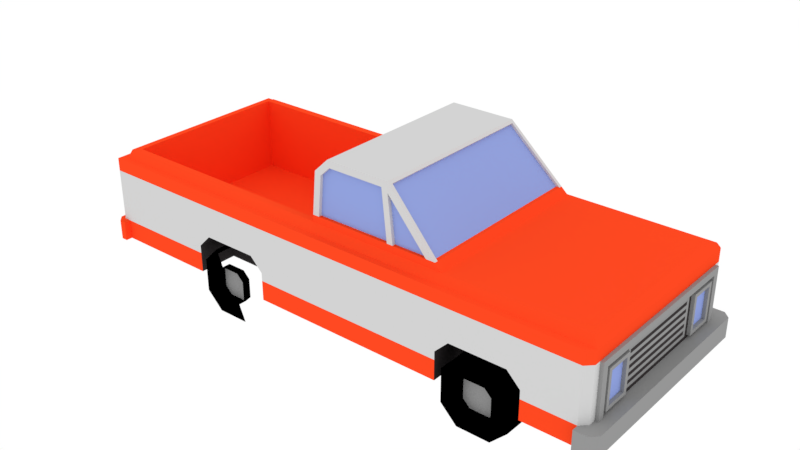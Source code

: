 # Source: VEHICLE1.blend  (saved by Blender 2.79.0; exported with 4.5.12 LTS)
import bpy
from mathutils import Matrix  # noqa: F401  (used for matrix-valued properties, if any)

bpy.ops.wm.read_factory_settings(use_empty=True)
scene = bpy.context.scene
scene.name = 'Scene'

# ---- collections
col_collection_1 = bpy.data.collections.new('Collection 1'); scene.collection.children.link(col_collection_1)

# ---- materials (node trees are filled in below, after node groups)
mat_silver = bpy.data.materials.new('SILVER')
mat_silver.alpha_threshold = 0.0
mat_silver.roughness = 0.5
mat_dark_navy = bpy.data.materials.new('DARK_NAVY')
mat_dark_navy.alpha_threshold = 0.0
mat_dark_navy.roughness = 0.5
mat_red = bpy.data.materials.new('RED')
mat_red.alpha_threshold = 0.0
mat_red.roughness = 0.5
mat_white_paint = bpy.data.materials.new('WHITE_PAINT')
mat_white_paint.alpha_threshold = 0.0
mat_white_paint.roughness = 0.5
mat_white_paint.line_color = (0.0, 0.0, 0.0, 1.0)
mat_dark_grey = bpy.data.materials.new('DARK_GREY')
mat_dark_grey.alpha_threshold = 0.0
mat_dark_grey.roughness = 0.5
mat_dark_grey.line_color = (0.0, 0.0, 0.0, 1.0)
mat_black_001 = bpy.data.materials.new('BLACK.001')
mat_black_001.alpha_threshold = 0.0
mat_black_001.roughness = 0.5
mat_black_001.line_color = (0.0, 0.0, 0.0, 1.0)

# ---- material node trees
mat_silver.use_nodes = True; mat_silver.node_tree.nodes.clear()
_N = mat_silver.node_tree.nodes; _L = mat_silver.node_tree.links
n0 = _N.new('ShaderNodeOutputMaterial'); n0.name = 'Material Output'; n0.location = (300, 300)
n1 = _N.new('ShaderNodeBsdfDiffuse'); n1.name = 'Diffuse BSDF'; n1.location = (10, 300)
n1.inputs[0].default_value = (0.3032, 0.3032, 0.3032, 1.0)
_L.new(n1.outputs[0], n0.inputs[0])
n0.is_active_output = True
mat_dark_navy.use_nodes = True; mat_dark_navy.node_tree.nodes.clear()
_N = mat_dark_navy.node_tree.nodes; _L = mat_dark_navy.node_tree.links
n0 = _N.new('ShaderNodeOutputMaterial'); n0.name = 'Material Output'; n0.location = (300, 300)
n1 = _N.new('ShaderNodeBsdfDiffuse'); n1.name = 'Diffuse BSDF'; n1.location = (10, 300)
n1.inputs[0].default_value = (0.2878, 0.3695, 0.7484, 1.0)
_L.new(n1.outputs[0], n0.inputs[0])
n0.is_active_output = True
mat_red.use_nodes = True; mat_red.node_tree.nodes.clear()
_N = mat_red.node_tree.nodes; _L = mat_red.node_tree.links
n0 = _N.new('ShaderNodeOutputMaterial'); n0.name = 'Material Output'; n0.location = (300, 300)
n1 = _N.new('ShaderNodeBsdfDiffuse'); n1.name = 'Diffuse BSDF'; n1.location = (10, 300)
n1.inputs[0].default_value = (1.0, 0.06625, 0.01568, 1.0)
_L.new(n1.outputs[0], n0.inputs[0])
n0.is_active_output = True
mat_white_paint.use_nodes = True; mat_white_paint.node_tree.nodes.clear()
_N = mat_white_paint.node_tree.nodes; _L = mat_white_paint.node_tree.links
n0 = _N.new('ShaderNodeOutputMaterial'); n0.name = 'Material Output'; n0.location = (300, 300)
n1 = _N.new('ShaderNodeBsdfDiffuse'); n1.name = 'Diffuse BSDF'; n1.location = (10, 300)
n1.inputs[0].default_value = (0.65, 0.65, 0.65, 1.0)
_L.new(n1.outputs[0], n0.inputs[0])
n0.is_active_output = True
mat_dark_grey.use_nodes = True; mat_dark_grey.node_tree.nodes.clear()
_N = mat_dark_grey.node_tree.nodes; _L = mat_dark_grey.node_tree.links
n0 = _N.new('ShaderNodeOutputMaterial'); n0.name = 'Material Output'; n0.location = (300, 300)
n1 = _N.new('ShaderNodeBsdfDiffuse'); n1.name = 'Diffuse BSDF'; n1.location = (10, 300)
n1.inputs[0].default_value = (0.04445, 0.03881, 0.03984, 1.0)
_L.new(n1.outputs[0], n0.inputs[0])
n0.is_active_output = True
mat_black_001.use_nodes = True; mat_black_001.node_tree.nodes.clear()
_N = mat_black_001.node_tree.nodes; _L = mat_black_001.node_tree.links
n0 = _N.new('ShaderNodeOutputMaterial'); n0.name = 'Material Output'; n0.location = (300, 300)
n1 = _N.new('ShaderNodeBsdfDiffuse'); n1.name = 'Diffuse BSDF'; n1.location = (10, 300)
n1.inputs[0].default_value = (0.0, 0.0, 0.0, 1.0)
_L.new(n1.outputs[0], n0.inputs[0])
n0.is_active_output = True

# ---- world
world_world = bpy.data.worlds.new('World'); scene.world = world_world
world_world.use_nodes = True; world_world.node_tree.nodes.clear()
_N = world_world.node_tree.nodes; _L = world_world.node_tree.links
n0 = _N.new('ShaderNodeOutputWorld'); n0.name = 'World Output'; n0.location = (300, 300)
n1 = _N.new('ShaderNodeBackground'); n1.name = 'Background'; n1.location = (10, 300)
n1.inputs[0].default_value = (1.0, 1.0, 1.0, 1.0)
_L.new(n1.outputs[0], n0.inputs[0])
n0.is_active_output = True
world_world.color = (0.05088, 0.05088, 0.05088)
world_world.use_sun_shadow = False
world_world.sun_shadow_jitter_overblur = 0.0
world_world.cycles.sampling_method = 'MANUAL'

# ---- meshes
me_cube_004 = bpy.data.meshes.new('Cube.004')
me_cube_004.from_pydata([(-1.6, -3.9, 0.5), (-1.4, -4.0, 1.6), (-1.4, -4.05, 1.6), (-1.3, -4.05, 1.5), (-1.4, -4.05, 0.8), (-1.5, -4.0, 0.8), (-1.4, -4.0, 0.8), (-1.3, -4.05, 0.8), (-1.6, -3.9, 0.8), (-1.7, -4.1, 0.5), (-1.7, -4.1, 0.8), (-1.6, -4.2, 0.5), (-1.6, -4.2, 0.8), (-1.7, -3.9, 0.8), (-1.7, -3.9, 0.5), (-1.5, -2.354, 0.25), (-1.5, -2.25, 0.3536), (-1.5, -2.75, 0.3536), (-1.5, -2.646, 0.25), (-1.5, -2.646, 0.75), (-1.5, -2.75, 0.6464), (-1.5, -2.25, 0.6464), (-1.5, -2.354, 0.75), (-1.5, 1.896, 0.25), (-1.5, 2.0, 0.3536), (-1.5, 1.5, 0.3536), (-1.5, 1.604, 0.25), (-1.5, 1.604, 0.75), (-1.5, 1.5, 0.6464), (-1.5, 2.0, 0.6464), (-1.5, 1.896, 0.75), (-0.8562, -4.0, 0.9077), (-1.3, -4.0, 1.5), (-1.3, -4.0, 0.8), (-1.25, -4.0, 0.8538), (-1.25, -4.0, 1.446), (-0.8, -4.0, 0.8538), (-0.8, -4.0, 1.446), (-0.6933, -4.0, 1.123), (-0.6933, -4.0, 1.177), (-0.7467, -4.0, 0.8538), (-0.6933, -4.0, 1.231), (-0.6933, -4.0, 0.9077), (-0.6933, -4.0, 1.285), (-0.6933, -4.0, 0.9615), (-0.6933, -4.0, 1.338), (-0.6933, -4.0, 1.015), (-0.6933, -4.0, 1.392), (-0.6933, -4.0, 1.069), (-0.7467, -4.0, 1.446), (-1.194, -4.0, 0.9077), (-0.8562, -4.0, 1.392), (-1.194, -4.0, 1.392), (-0.8562, -4.05, 0.9077), (-0.8, -4.05, 0.8538), (-1.194, -4.05, 0.9077), (-0.8, -4.05, 1.446), (-1.194, -4.05, 1.392), (-0.8562, -4.05, 1.392), (-1.25, -4.05, 0.8538), (-1.25, -4.05, 1.446), (1.6, -3.9, 0.5), (1.4, -4.0, 1.6), (1.4, -4.05, 1.6), (1.3, -4.05, 1.5), (1.4, -4.05, 0.8), (1.5, -4.0, 0.8), (1.4, -4.0, 0.8), (1.3, -4.05, 0.8), (1.6, -3.9, 0.8), (1.7, -4.1, 0.5), (1.7, -4.1, 0.8), (1.6, -4.2, 0.5), (1.6, -4.2, 0.8), (1.7, -3.9, 0.8), (1.7, -3.9, 0.5), (1.5, -2.354, 0.25), (1.5, -2.25, 0.3536), (1.5, -2.75, 0.3536), (1.5, -2.646, 0.25), (1.5, -2.646, 0.75), (1.5, -2.75, 0.6464), (1.5, -2.25, 0.6464), (1.5, -2.354, 0.75), (1.5, 1.896, 0.25), (1.5, 2.0, 0.3536), (1.5, 1.5, 0.3536), (1.5, 1.604, 0.25), (1.5, 1.604, 0.75), (1.5, 1.5, 0.6464), (1.5, 2.0, 0.6464), (1.5, 1.896, 0.75), (0.8562, -4.0, 0.9077), (1.3, -4.0, 1.5), (1.3, -4.0, 0.8), (1.25, -4.0, 0.8538), (1.25, -4.0, 1.446), (0.8, -4.0, 0.8538), (0.8, -4.0, 1.446), (0.6933, -4.0, 1.123), (0.6933, -4.0, 1.177), (0.7467, -4.0, 0.8538), (0.6933, -4.0, 1.231), (0.6933, -4.0, 0.9077), (0.6933, -4.0, 1.285), (0.6933, -4.0, 0.9615), (0.6933, -4.0, 1.338), (0.6933, -4.0, 1.015), (0.6933, -4.0, 1.392), (0.6933, -4.0, 1.069), (0.7467, -4.0, 1.446), (1.194, -4.0, 0.9077), (0.8562, -4.0, 1.392), (1.194, -4.0, 1.392), (0.8562, -4.05, 0.9077), (0.8, -4.05, 0.8538), (1.194, -4.05, 0.9077), (0.8, -4.05, 1.446), (1.194, -4.05, 1.392), (0.8562, -4.05, 1.392), (1.25, -4.05, 0.8538), (1.25, -4.05, 1.446), (-1.34, -1.038, 2.0), (-1.266, -0.9071, 2.736), (-1.275, -0.9059, 2.653), (-1.34, 0.2, 2.0), (-1.284, 0.2, 2.559), (-1.27, 0.05843, 2.7), (-1.34, -0.946, 2.0), (-1.27, -0.8045, 2.7), (-1.34, -1.559, 2.0), (-1.29, 0.2, 2.0), (-1.24, 0.2, 2.5), (-1.34, -1.644, 2.0), (-0.8562, -4.0, 0.9077), (-1.194, -4.0, 0.9077), (-0.8562, -4.0, 1.392), (-1.194, -4.0, 1.392), (1.34, -1.038, 2.0), (1.266, -0.9071, 2.736), (1.275, -0.9059, 2.653), (1.34, 0.2, 2.0), (1.284, 0.2, 2.559), (1.27, 0.05843, 2.7), (1.34, -0.946, 2.0), (1.27, -0.8045, 2.7), (1.34, -1.559, 2.0), (1.29, 0.2, 2.0), (1.24, 0.2, 2.5), (1.34, -1.644, 2.0), (0.8562, -4.0, 0.9077), (1.194, -4.0, 0.9077), (0.8562, -4.0, 1.392), (1.194, -4.0, 1.392), (-1.39, 0.2, 2.0), (-1.4, -3.9, 1.9), (-1.3, 3.9, 1.9), (-1.5, -4.0, 1.8), (-1.5, 4.0, 1.8), (-1.6, -1.875, 0.5), (-1.6, -3.9, 0.5), (-1.6, 4.0, 0.5), (-1.6, -3.9, 1.8), (-1.6, 4.1, 1.8), (-1.6, 4.1, 0.8), (-1.6, 4.0, 0.8), (-1.6, -1.875, 0.8), (-1.6, -3.9, 0.8), (-1.34, -1.038, 2.0), (-1.6, 4.2, 0.8), (-1.4, -1.8, 1.9), (-1.29, 0.3, 2.0), (-1.39, -1.559, 2.0), (-1.34, 0.2, 2.0), (-1.39, -0.946, 2.0), (-1.39, -1.038, 2.0), (-1.34, -0.946, 2.0), (-1.34, -1.559, 2.0), (-1.6, -3.125, 0.8), (-1.6, -3.125, 0.5), (-1.7, 4.0, 0.8), (-1.7, 4.0, 0.5), (-1.6, 2.375, 0.5), (-1.6, 1.125, 0.5), (-1.6, 2.375, 0.8), (-1.6, 1.125, 0.8), (-1.6, 4.1, 1.6), (-1.5, -4.0, 1.6), (-1.6, -3.9, 1.6), (-1.7, 4.1, 0.5), (-1.6, 4.2, 0.5), (-1.7, 4.1, 0.8), (-1.3, 0.4, 1.9), (-1.29, 0.2, 2.0), (-1.4, 0.3, 1.9), (-1.4, 4.0, 1.9), (-1.3, 0.4, 0.75), (-1.3, 3.9, 0.75), (-1.3, 1.0, 0.75), (-1.3, 2.5, 0.75), (-1.3, 1.0, 1.0), (-1.3, 1.25, 1.25), (-1.3, 2.25, 1.25), (-1.3, 2.5, 1.0), (-0.875, 1.0, 0.75), (-0.875, 2.5, 0.75), (-0.875, 1.0, 1.0), (-0.875, 1.25, 1.25), (-0.875, 2.25, 1.25), (-0.875, 2.5, 1.0), (-1.39, 0.3, 2.0), (-1.34, -1.644, 2.0), (-1.34, -1.7, 2.0), (-1.39, -1.7, 2.0), (1.39, 0.2, 2.0), (1.4, -3.9, 1.9), (1.3, 3.9, 1.9), (0.0, 4.0, 1.9), (1.5, -4.0, 1.8), (1.5, 4.0, 1.8), (1.6, -1.875, 0.5), (1.6, -3.9, 0.5), (1.6, 4.0, 0.5), (1.6, -3.9, 1.8), (1.6, 4.1, 1.8), (1.6, 4.1, 0.8), (1.6, 4.0, 0.8), (1.6, -1.875, 0.8), (1.6, -3.9, 0.8), (1.34, -1.038, 2.0), (1.6, 4.2, 0.8), (1.4, -1.8, 1.9), (1.29, 0.3, 2.0), (1.39, -1.559, 2.0), (1.34, 0.2, 2.0), (1.39, -0.946, 2.0), (1.39, -1.038, 2.0), (1.34, -0.946, 2.0), (1.34, -1.559, 2.0), (1.6, -3.125, 0.8), (1.6, -3.125, 0.5), (1.7, 4.0, 0.8), (1.7, 4.0, 0.5), (1.6, 2.375, 0.5), (1.6, 1.125, 0.5), (1.6, 2.375, 0.8), (1.6, 1.125, 0.8), (1.6, 4.1, 1.6), (1.5, -4.0, 1.6), (1.6, -3.9, 1.6), (1.7, 4.1, 0.5), (1.6, 4.2, 0.5), (1.7, 4.1, 0.8), (1.3, 0.4, 1.9), (1.29, 0.2, 2.0), (1.4, 0.3, 1.9), (1.4, 4.0, 1.9), (0.0, 3.9, 1.9), (1.3, 0.4, 0.75), (1.3, 3.9, 0.75), (1.3, 1.0, 0.75), (1.3, 2.5, 0.75), (1.3, 1.0, 1.0), (1.3, 1.25, 1.25), (1.3, 2.25, 1.25), (1.3, 2.5, 1.0), (0.875, 1.0, 0.75), (0.875, 2.5, 0.75), (0.875, 1.0, 1.0), (0.875, 1.25, 1.25), (0.875, 2.25, 1.25), (0.875, 2.5, 1.0), (1.39, 0.3, 2.0), (1.34, -1.644, 2.0), (1.34, -1.7, 2.0), (1.39, -1.7, 2.0), (-1.264, -0.9354, 2.765), (-1.39, 0.2, 2.0), (-1.4, -4.0, 1.6), (-1.6, 4.1, 0.8), (-1.5, -4.0, 0.8), (-1.6, -1.875, 0.8), (-1.4, -4.0, 0.8), (-1.6, -3.9, 0.8), (-1.334, 0.2, 2.559), (-1.32, 0.05843, 2.7), (-1.34, -1.038, 2.0), (-1.266, -0.9071, 2.736), (-1.31, -0.9, 2.8), (-1.29, 0.3, 2.0), (-1.31, 0.1, 2.8), (-1.24, 0.3, 2.5), (-1.39, -1.559, 2.0), (-1.275, -0.9059, 2.653), (-1.34, 0.2, 2.0), (-1.284, 0.2, 2.559), (-1.325, -0.9059, 2.653), (-1.32, -0.8045, 2.7), (-1.39, -0.946, 2.0), (-1.39, -1.038, 2.0), (-1.27, 0.05843, 2.7), (-1.34, -0.946, 2.0), (-1.27, -0.8045, 2.7), (-1.34, -1.559, 2.0), (-1.6, -3.125, 0.8), (-1.6, 2.375, 0.8), (-1.6, 1.125, 0.8), (-1.6, 4.1, 1.6), (-1.5, -4.0, 1.6), (-1.6, -3.9, 1.6), (-1.6, 1.325, 1.122), (-1.6, 1.125, 0.922), (-1.6, 2.375, 0.922), (-1.6, 2.175, 1.122), (-1.6, -1.875, 0.9249), (-1.6, -2.075, 1.125), (-1.6, -2.925, 1.125), (-1.6, -3.125, 0.925), (-1.33, 0.3, 2.6), (-1.29, 0.2, 2.0), (-1.24, 0.2, 2.5), (-1.39, 0.3, 2.0), (-1.34, -1.644, 2.0), (-1.34, -1.7, 2.0), (-1.39, -1.7, 2.0), (1.264, -0.9354, 2.765), (1.39, 0.2, 2.0), (1.4, -4.0, 1.6), (1.6, 4.1, 0.8), (1.5, -4.0, 0.8), (1.6, -1.875, 0.8), (1.4, -4.0, 0.8), (1.6, -3.9, 0.8), (1.334, 0.2, 2.559), (1.32, 0.05843, 2.7), (1.34, -1.038, 2.0), (1.266, -0.9071, 2.736), (1.31, -0.9, 2.8), (1.29, 0.3, 2.0), (1.31, 0.1, 2.8), (1.24, 0.3, 2.5), (1.39, -1.559, 2.0), (1.275, -0.9059, 2.653), (1.34, 0.2, 2.0), (1.284, 0.2, 2.559), (1.325, -0.9059, 2.653), (1.32, -0.8045, 2.7), (1.39, -0.946, 2.0), (1.39, -1.038, 2.0), (1.27, 0.05843, 2.7), (1.34, -0.946, 2.0), (1.27, -0.8045, 2.7), (1.34, -1.559, 2.0), (1.6, -3.125, 0.8), (1.6, 2.375, 0.8), (1.6, 1.125, 0.8), (1.6, 4.1, 1.6), (1.5, -4.0, 1.6), (1.6, -3.9, 1.6), (1.6, 1.325, 1.122), (1.6, 1.125, 0.922), (1.6, 2.375, 0.922), (1.6, 2.175, 1.122), (1.6, -1.875, 0.9249), (1.6, -2.075, 1.125), (1.6, -2.925, 1.125), (1.6, -3.125, 0.925), (1.33, 0.3, 2.6), (1.29, 0.2, 2.0), (1.24, 0.2, 2.5), (1.39, 0.3, 2.0), (1.34, -1.644, 2.0), (1.34, -1.7, 2.0), (1.39, -1.7, 2.0), (-1.0, -1.875, 0.5), (-1.6, -1.875, 0.5), (-1.6, -3.9, 0.5), (-1.6, 4.0, 0.5), (-1.7, -4.1, 0.5), (-1.6, -4.2, 0.5), (-1.0, -3.125, 0.5), (-1.7, -3.9, 0.5), (-1.6, -3.125, 0.5), (-1.7, 4.0, 0.5), (-1.6, 2.375, 0.5), (-1.6, 1.125, 0.5), (-1.0, 2.375, 0.5), (-1.0, 1.125, 0.5), (-1.7, 4.1, 0.5), (-1.6, 4.2, 0.5), (-1.6, 1.325, 1.122), (-1.6, 1.125, 0.922), (-1.6, 2.375, 0.922), (-1.6, 2.175, 1.122), (-1.0, 1.125, 0.922), (-1.0, 1.325, 1.122), (-1.0, 2.175, 1.122), (-1.0, 2.375, 0.922), (-1.6, -1.875, 0.9249), (-1.6, -2.075, 1.125), (-1.6, -2.925, 1.125), (-1.6, -3.125, 0.925), (-1.0, -2.075, 1.125), (-1.0, -1.875, 0.9249), (-1.0, -3.125, 0.925), (-1.0, -2.925, 1.125), (-1.3, -4.0, 1.5), (-1.3, -4.0, 0.8), (-1.25, -4.0, 0.8538), (-1.25, -4.0, 1.446), (-0.8, -4.0, 0.8538), (-0.8, -4.0, 1.392), (-0.8, -4.0, 1.446), (-0.6933, -4.0, 1.123), (-0.6933, -4.0, 1.177), (-0.7467, -4.0, 0.8538), (-0.6933, -4.0, 1.231), (-0.6933, -4.0, 0.9077), (-0.6933, -4.0, 1.285), (-0.6933, -4.0, 0.9615), (-0.6933, -4.0, 1.338), (-0.6933, -4.0, 1.015), (-0.6933, -4.0, 1.392), (-0.7467, -4.0, 1.392), (-0.6933, -4.0, 1.069), (-0.7467, -4.0, 1.446), (1.0, -1.875, 0.5), (1.6, -1.875, 0.5), (1.6, -3.9, 0.5), (1.6, 4.0, 0.5), (1.7, -4.1, 0.5), (1.6, -4.2, 0.5), (1.0, -3.125, 0.5), (1.7, -3.9, 0.5), (1.6, -3.125, 0.5), (1.7, 4.0, 0.5), (1.6, 2.375, 0.5), (1.6, 1.125, 0.5), (1.0, 2.375, 0.5), (1.0, 1.125, 0.5), (1.7, 4.1, 0.5), (1.6, 4.2, 0.5), (1.6, 1.325, 1.122), (1.6, 1.125, 0.922), (1.6, 2.375, 0.922), (1.6, 2.175, 1.122), (1.0, 1.125, 0.922), (1.0, 1.325, 1.122), (1.0, 2.175, 1.122), (1.0, 2.375, 0.922), (1.6, -1.875, 0.9249), (1.6, -2.075, 1.125), (1.6, -2.925, 1.125), (1.6, -3.125, 0.925), (1.0, -2.075, 1.125), (1.0, -1.875, 0.9249), (1.0, -3.125, 0.925), (1.0, -2.925, 1.125), (1.3, -4.0, 1.5), (1.3, -4.0, 0.8), (1.25, -4.0, 0.8538), (1.25, -4.0, 1.446), (0.8, -4.0, 1.177), (0.8, -4.0, 0.8538), (0.8, -4.0, 1.338), (0.8, -4.0, 1.446), (0.7467, -4.0, 0.8), (0.6933, -4.0, 0.8), (0.6933, -4.0, 1.123), (0.6933, -4.0, 1.177), (0.7467, -4.0, 1.177), (0.6933, -4.0, 0.8538), (0.7467, -4.0, 0.8538), (0.6933, -4.0, 1.231), (0.6933, -4.0, 0.9077), (0.6933, -4.0, 1.285), (0.6933, -4.0, 0.9615), (0.6933, -4.0, 1.338), (0.7467, -4.0, 1.338), (0.6933, -4.0, 1.015), (0.6933, -4.0, 1.392), (0.6933, -4.0, 1.069), (0.7467, -4.0, 1.446), (-1.625, -2.75, 0.6464), (-1.625, -2.646, 0.75), (-1.625, -2.646, 0.25), (-1.625, -2.75, 0.3536), (-1.625, -2.354, 0.75), (-1.625, -2.25, 0.6464), (-1.625, -2.25, 0.3536), (-1.625, -2.354, 0.25), (-1.125, -2.75, 1.0), (-1.125, -3.0, 0.75), (-1.125, -3.0, 0.25), (-1.125, -2.75, 1.49e-07), (-1.125, -2.0, 0.75), (-1.125, -2.25, 1.0), (-1.125, -2.25, 1.49e-07), (-1.125, -2.0, 0.25), (-1.625, -2.25, 1.49e-07), (-1.625, -2.0, 0.25), (-1.625, -3.0, 0.25), (-1.625, -2.75, 1.49e-07), (-1.625, -2.75, 1.0), (-1.625, -3.0, 0.75), (-1.625, -2.0, 0.75), (-1.625, -2.25, 1.0), (-1.625, 1.5, 0.6464), (-1.625, 1.604, 0.75), (-1.625, 1.604, 0.25), (-1.625, 1.5, 0.3536), (-1.625, 1.896, 0.75), (-1.625, 2.0, 0.6464), (-1.625, 2.0, 0.3536), (-1.625, 1.896, 0.25), (-1.125, 2.25, 0.75), (-1.125, 2.0, 1.0), (-1.625, 2.0, 1.49e-07), (-1.625, 2.25, 0.25), (-1.625, 1.5, 1.49e-07), (-1.625, 2.25, 0.75), (-1.625, 2.0, 1.0), (-1.5, -2.354, 0.25), (-1.5, -2.25, 0.3536), (-1.5, -2.75, 0.3536), (-1.5, -2.646, 0.25), (-1.5, -2.646, 0.75), (-1.5, -2.75, 0.6464), (-1.5, -2.25, 0.6464), (-1.5, -2.354, 0.75), (-1.5, 1.896, 0.25), (-1.5, 2.0, 0.3536), (-1.5, 1.5, 0.3536), (-1.5, 1.604, 0.25), (-1.5, 1.604, 0.75), (-1.5, 1.5, 0.6464), (-1.5, 2.0, 0.6464), (-1.5, 1.896, 0.75), (1.625, -2.75, 0.6464), (1.625, -2.646, 0.75), (1.625, -2.646, 0.25), (1.625, -2.75, 0.3536), (1.625, -2.354, 0.75), (1.625, -2.25, 0.6464), (1.625, -2.25, 0.3536), (1.625, -2.354, 0.25), (1.125, -2.75, 1.0), (1.125, -3.0, 0.75), (1.125, -3.0, 0.25), (1.125, -2.75, 1.49e-07), (1.125, -2.0, 0.75), (1.125, -2.25, 1.0), (1.125, -2.25, 1.49e-07), (1.125, -2.0, 0.25), (1.625, -2.25, 1.49e-07), (1.625, -2.0, 0.25), (1.625, -3.0, 0.25), (1.625, -2.75, 1.49e-07), (1.625, -2.75, 1.0), (1.625, -3.0, 0.75), (1.625, -2.0, 0.75), (1.625, -2.25, 1.0), (1.625, 1.5, 0.6464), (1.625, 1.604, 0.75), (1.625, 1.604, 0.25), (1.625, 1.5, 0.3536), (1.625, 1.896, 0.75), (1.625, 2.0, 0.6464), (1.625, 2.0, 0.3536), (1.625, 1.896, 0.25), (1.125, 1.5, 1.0), (1.125, 1.25, 0.75), (1.125, 1.25, 0.25), (1.125, 1.5, 1.49e-07), (1.125, 2.25, 0.75), (1.125, 2.0, 1.0), (1.125, 2.0, 1.49e-07), (1.125, 2.25, 0.25), (1.625, 2.0, 1.49e-07), (1.625, 2.25, 0.25), (1.625, 1.25, 0.25), (1.625, 1.5, 1.49e-07), (1.625, 1.5, 1.0), (1.625, 1.25, 0.75), (1.625, 2.25, 0.75), (1.625, 2.0, 1.0), (1.5, -2.354, 0.25), (1.5, -2.25, 0.3536), (1.5, -2.75, 0.3536), (1.5, -2.646, 0.25), (1.5, -2.646, 0.75), (1.5, -2.75, 0.6464), (1.5, -2.25, 0.6464), (1.5, -2.354, 0.75), (1.5, 1.896, 0.25), (1.5, 2.0, 0.3536), (1.5, 1.5, 0.3536), (1.5, 1.604, 0.25), (1.5, 1.604, 0.75), (1.5, 1.5, 0.6464), (1.5, 2.0, 0.6464), (1.5, 1.896, 0.75), (0.65, 3.9, 0.8), (0.7996, 3.9, 0.8)], [], [(4, 2, 1, 6), (10, 9, 11, 12), (8, 0, 14, 13), (9, 10, 13, 14), (18, 17, 20, 19, 22, 21, 16, 15), (26, 25, 28, 27, 30, 29, 24, 23), (72, 73, 12, 11), (68, 65, 63, 2, 4, 7, 3, 64), (31, 53, 58, 51), (52, 51, 58, 57), (31, 50, 55, 53), (52, 57, 55, 50), (107, 46, 44, 105), (100, 102, 41, 39), (120, 95, 96, 121), (109, 99, 38, 48), (93, 64, 3, 32), (35, 60, 56, 37), (54, 56, 58, 53), (60, 59, 54, 53, 55, 57, 58, 56), (34, 36, 54, 59), (115, 117, 98, 97), (93, 94, 68, 64), (62, 1, 2, 63), (65, 67, 62, 63), (71, 73, 72, 70), (69, 74, 75, 61), (70, 75, 74, 71), (79, 76, 77, 82, 83, 80, 81, 78), (87, 84, 85, 90, 91, 88, 89, 86), (116, 111, 92, 114), (118, 119, 112, 113), (36, 37, 56, 54), (118, 113, 111, 116), (117, 119, 118, 116, 114, 115, 120, 121), (7, 33, 32, 3), (69, 66, 67, 65, 68, 94, 33, 7, 4, 6, 5, 8, 13, 10, 12, 73, 71, 74), (115, 114, 119, 117), (34, 59, 60, 35), (120, 115, 97, 95), (114, 92, 112, 119), (121, 96, 98, 117), (110, 49, 47, 108), (104, 106, 45, 43), (101, 110, 108, 106, 104, 102, 100, 99, 109, 107, 105, 103, 42, 44, 46, 48, 38, 39, 41, 43, 45, 47, 49, 40), (122, 130, 124), (125, 128, 129, 127, 126), (135, 134, 136, 137), (138, 140, 146), (141, 142, 143, 145, 144), (151, 153, 152, 150), (149, 139, 123, 133), (132, 148, 147, 131), (248, 218, 157, 187), (212, 213, 170, 231, 275, 274), (218, 215, 155, 157), (157, 162, 188, 187), (224, 163, 162, 157, 158, 219, 218, 223), (214, 235, 236, 233, 275, 231, 255, 272), (157, 155, 170, 194, 195, 158), (165, 161, 182, 184), (172, 177, 168, 175), (174, 176, 173, 154), (178, 179, 160, 167), (161, 165, 180, 181), (255, 231, 215, 218, 219, 256), (191, 189, 181, 180), (246, 227, 220, 244), (193, 254, 232, 171), (273, 211, 212, 274), (169, 190, 189, 191), (197, 259, 216, 257, 156), (255, 256, 216, 253, 192, 156, 257, 217, 195, 194), (231, 170, 155, 215), (156, 192, 196, 198, 200, 201, 202, 203, 199, 197), (200, 198, 204, 206), (205, 209, 208, 207, 206, 204), (203, 202, 208, 209), (169, 230, 251, 190), (201, 200, 206, 207), (199, 203, 209, 205), (202, 201, 207, 208), (225, 226, 241, 252, 230, 169, 191, 180, 165, 164), (188, 162, 163, 186), (218, 248, 249, 223), (272, 255, 194, 210, 171, 232), (217, 256, 219, 158, 195), (223, 249, 247, 224), (154, 210, 194, 170, 213, 172, 175, 174), (226, 245, 243, 222), (233, 236, 229, 238), (235, 214, 234, 237), (186, 163, 224, 247), (239, 228, 221, 240), (222, 242, 241, 226), (159, 166, 185, 183), (252, 241, 242, 250), (258, 260, 266, 267, 261, 259, 197, 199, 205, 204, 198, 196), (230, 252, 250, 251), (216, 256, 217, 257), (216, 259, 261, 265, 264, 263, 262, 260, 258, 253), (262, 268, 266, 260), (267, 266, 268, 269, 270, 271), (265, 271, 270, 264), (263, 269, 268, 262), (261, 267, 271, 265), (264, 270, 269, 263), (253, 258, 196, 192), (285, 300, 302, 297), (328, 279, 307, 356), (282, 278, 308, 280), (355, 360, 359, 362, 361, 354, 328, 356, 358, 332, 353, 366, 365, 364, 363, 330), (288, 324, 323, 276, 325, 372, 373, 337), (318, 321, 277, 284, 285, 297, 298, 299, 296, 292, 324, 288, 290), (299, 286, 293, 296), (277, 294, 295, 284), (296, 293, 303, 292), (284, 295, 300, 285), (297, 302, 301, 298), (308, 309, 283, 280), (288, 337, 339, 290), (289, 291, 320, 319), (323, 322, 287, 276), (340, 369, 320, 291), (334, 346, 351, 349), (281, 314, 315, 316, 317, 304, 283, 309, 307, 279, 305, 312, 313, 310, 311, 306), (331, 329, 357, 327), (291, 289, 321, 318, 367, 370, 338, 340), (367, 339, 337, 373, 341, 345, 348, 347, 346, 334, 333, 326, 370), (348, 345, 342, 335), (326, 333, 344, 343), (345, 341, 352, 342), (333, 334, 349, 344), (346, 347, 350, 351), (290, 339, 367, 318), (357, 329, 332, 358), (338, 368, 369, 340), (372, 325, 336, 371), (325, 276, 287, 336), (400, 399, 402, 405), (426, 427, 450, 455), (394, 387, 385, 391), (380, 404, 405, 402, 403, 374), (390, 393, 396, 395), (394, 391, 390, 395), (396, 393, 392, 397), (398, 403, 402, 399), (400, 405, 404, 401), (384, 386, 397, 392), (423, 425, 412, 411), (438, 436, 444, 449), (437, 439, 446, 443), (389, 441, 440, 435, 429, 436, 438, 439, 437, 427, 426, 432, 434, 428, 433, 430, 431, 379, 378, 381, 376, 382, 380, 374, 375, 385, 387, 386, 384, 377, 383, 388), (479, 481, 424, 421), (473, 475, 418, 416), (439, 438, 449, 448, 447, 446), (382, 401, 404, 380), (386, 387, 394, 395, 396, 397), (434, 432, 456, 453), (426, 455, 454, 457, 456, 432), (452, 457, 454, 451), (442, 447, 448, 445), (446, 447, 442, 443), (448, 449, 444, 445), (450, 451, 454, 455), (452, 453, 456, 457), (464, 478, 470, 462), (419, 417, 474, 476), (422, 420, 477, 480), (468, 469, 414, 413), (375, 374, 403, 398), (408, 409, 412, 425, 482, 478, 464, 465, 461, 460, 463, 462, 470, 472, 466, 459, 458, 406, 407, 467, 471, 415, 423, 411, 410), (467, 466, 472, 471), (494, 502, 499, 497), (500, 505, 495, 498), (507, 508, 534, 535), (497, 498, 495, 496, 491, 492, 493, 494), (493, 492, 504, 501), (497, 499, 500, 498), (502, 494, 493, 501), (491, 503, 504, 492), (506, 496, 495, 505), (503, 491, 496, 506), (490, 489, 500, 499), (486, 485, 502, 501), (484, 483, 504, 503), (488, 487, 506, 505), (487, 484, 503, 506), (483, 486, 501, 504), (485, 490, 499, 502), (489, 488, 505, 500), (486, 483, 527, 524), (521, 516, 515, 520), (514, 513, 518, 517), (512, 511, 521, 520), (509, 514, 517, 519), (513, 512, 520, 518), (490, 485, 525, 522), (511, 512, 536, 537), (488, 489, 523, 528), (508, 511, 537, 534), (489, 490, 522, 523), (510, 507, 535, 532), (485, 486, 524, 525), (514, 509, 533, 530), (483, 484, 526, 527), (512, 513, 531, 536), (487, 488, 528, 529), (513, 514, 530, 531), (484, 487, 529, 526), (509, 510, 532, 533), (549, 552, 554, 557), (555, 553, 550, 560), (562, 599, 598, 563), (552, 549, 548, 547, 546, 551, 550, 553), (548, 556, 559, 547), (552, 553, 555, 554), (557, 556, 548, 549), (546, 547, 559, 558), (561, 560, 550, 551), (558, 561, 551, 546), (545, 554, 555, 544), (541, 556, 557, 540), (539, 558, 559, 538), (543, 560, 561, 542), (542, 561, 558, 539), (538, 559, 556, 541), (540, 557, 554, 545), (544, 555, 560, 543), (573, 576, 578, 581), (579, 577, 574, 584), (541, 588, 591, 538), (576, 573, 572, 571, 570, 575, 574, 577), (572, 580, 583, 571), (576, 577, 579, 578), (581, 580, 572, 573), (570, 571, 583, 582), (585, 584, 574, 575), (582, 585, 575, 570), (569, 578, 579, 568), (565, 580, 581, 564), (563, 582, 583, 562), (567, 584, 585, 566), (566, 585, 582, 563), (562, 583, 580, 565), (564, 581, 578, 569), (568, 579, 584, 567), (545, 586, 589, 540), (566, 601, 600, 567), (543, 592, 587, 544), (563, 598, 601, 566), (544, 587, 586, 545), (565, 596, 599, 562), (540, 589, 588, 541), (569, 594, 597, 564), (538, 591, 590, 539), (567, 600, 595, 568), (542, 593, 592, 543), (568, 595, 594, 569), (539, 590, 593, 542), (564, 597, 596, 565)])
me_cube_004.polygons.foreach_set('material_index', [0, 0, 0, 0, 0, 0, 0, 0, 0, 0, 0, 0, 0, 0, 0, 0, 0, 0, 0, 0, 0, 0, 0, 0, 0, 0, 0, 0, 0, 0, 0, 0, 0, 0, 0, 0, 0, 0, 0, 0, 0, 0, 0, 0, 0, 1, 1, 1, 1, 1, 1, 1, 1, 2, 2, 2, 2, 2, 2, 2, 2, 2, 2, 2, 2, 2, 2, 2, 2, 2, 2, 2, 2, 2, 2, 2, 2, 2, 2, 2, 2, 2, 2, 2, 2, 2, 2, 2, 2, 2, 2, 2, 2, 2, 2, 2, 2, 2, 2, 2, 2, 2, 2, 2, 2, 2, 2, 2, 3, 3, 3, 3, 3, 3, 3, 3, 3, 3, 3, 3, 3, 3, 3, 3, 3, 3, 3, 3, 3, 3, 3, 3, 3, 3, 3, 3, 3, 3, 3, 4, 4, 4, 4, 4, 4, 4, 4, 4, 4, 4, 4, 4, 4, 4, 4, 4, 4, 4, 4, 4, 4, 4, 4, 4, 4, 4, 4, 4, 4, 4, 4, 4, 4, 5, 5, 5, 5, 5, 5, 5, 5, 5, 5, 5, 5, 5, 5, 5, 5, 5, 5, 5, 5, 5, 5, 5, 5, 5, 5, 5, 5, 5, 5, 5, 5, 5, 5, 5, 5, 5, 5, 5, 5, 5, 5, 5, 5, 5, 5, 5, 5, 5, 5, 5, 5, 5, 5, 5, 5, 5, 5, 5, 5, 5, 5, 5, 5, 5, 5, 5, 5, 5, 5, 5, 5, 5, 5, 5, 5, 5, 5, 5, 5, 5, 5, 5, 5, 5, 5, 5, 5])
_ca = me_cube_004.color_attributes.new('Col', 'BYTE_COLOR', 'CORNER')
_ca.data.foreach_set('color', [1.0, 1.0, 1.0, 1.0, 1.0, 1.0, 1.0, 1.0, 1.0, 1.0, 1.0, 1.0, 1.0, 1.0, 1.0, 1.0, 1.0, 1.0, 1.0, 1.0, 1.0, 1.0, 1.0, 1.0, 1.0, 1.0, 1.0, 1.0, 1.0, 1.0, 1.0, 1.0, 1.0, 1.0, 1.0, 1.0, 1.0, 1.0, 1.0, 1.0, 1.0, 1.0, 1.0, 1.0, 1.0, 1.0, 1.0, 1.0, 1.0, 1.0, 1.0, 1.0, 1.0, 1.0, 1.0, 1.0, 1.0, 1.0, 1.0, 1.0, 1.0, 1.0, 1.0, 1.0, 1.0, 1.0, 1.0, 1.0, 1.0, 1.0, 1.0, 1.0, 1.0, 1.0, 1.0, 1.0, 1.0, 1.0, 1.0, 1.0, 1.0, 1.0, 1.0, 1.0, 1.0, 1.0, 1.0, 1.0, 1.0, 1.0, 1.0, 1.0, 1.0, 1.0, 1.0, 1.0, 1.0, 1.0, 1.0, 1.0, 1.0, 1.0, 1.0, 1.0, 1.0, 1.0, 1.0, 1.0, 1.0, 1.0, 1.0, 1.0, 1.0, 1.0, 1.0, 1.0, 1.0, 1.0, 1.0, 1.0, 1.0, 1.0, 1.0, 1.0, 1.0, 1.0, 1.0, 1.0, 1.0, 1.0, 1.0, 1.0, 1.0, 1.0, 1.0, 1.0, 1.0, 1.0, 1.0, 1.0, 1.0, 1.0, 1.0, 1.0, 1.0, 1.0, 1.0, 1.0, 1.0, 1.0, 1.0, 1.0, 1.0, 1.0, 1.0, 1.0, 1.0, 1.0, 1.0, 1.0, 1.0, 1.0, 1.0, 1.0, 1.0, 1.0, 1.0, 1.0, 1.0, 1.0, 1.0, 1.0, 1.0, 1.0, 1.0, 1.0, 1.0, 1.0, 1.0, 1.0, 1.0, 1.0, 1.0, 1.0, 1.0, 1.0, 1.0, 1.0, 1.0, 1.0, 1.0, 1.0, 1.0, 1.0, 1.0, 1.0, 1.0, 1.0, 1.0, 1.0, 1.0, 1.0, 1.0, 1.0, 1.0, 1.0, 1.0, 1.0, 1.0, 1.0, 1.0, 1.0, 1.0, 1.0, 1.0, 1.0, 1.0, 1.0, 1.0, 1.0, 1.0, 1.0, 1.0, 1.0, 1.0, 1.0, 1.0, 1.0, 1.0, 1.0, 1.0, 1.0, 1.0, 1.0, 1.0, 1.0, 1.0, 1.0, 1.0, 1.0, 1.0, 1.0, 1.0, 1.0, 1.0, 1.0, 1.0, 1.0, 1.0, 1.0, 1.0, 1.0, 1.0, 1.0, 1.0, 1.0, 1.0, 1.0, 1.0, 1.0, 1.0, 1.0, 1.0, 1.0, 1.0, 1.0, 1.0, 1.0, 1.0, 1.0, 1.0, 1.0, 1.0, 1.0, 1.0, 1.0, 1.0, 1.0, 1.0, 1.0, 1.0, 1.0, 1.0, 1.0, 1.0, 1.0, 1.0, 1.0, 1.0, 1.0, 1.0, 1.0, 1.0, 1.0, 1.0, 1.0, 1.0, 1.0, 1.0, 1.0, 1.0, 1.0, 1.0, 1.0, 1.0, 1.0, 1.0, 1.0, 1.0, 1.0, 1.0, 1.0, 1.0, 1.0, 1.0, 1.0, 1.0, 1.0, 1.0, 1.0, 1.0, 1.0, 1.0, 1.0, 1.0, 1.0, 1.0, 1.0, 1.0, 1.0, 1.0, 1.0, 1.0, 1.0, 1.0, 1.0, 1.0, 1.0, 1.0, 1.0, 1.0, 1.0, 1.0, 1.0, 1.0, 1.0, 1.0, 1.0, 1.0, 1.0, 1.0, 1.0, 1.0, 1.0, 1.0, 1.0, 1.0, 1.0, 1.0, 1.0, 1.0, 1.0, 1.0, 1.0, 1.0, 1.0, 1.0, 1.0, 1.0, 1.0, 1.0, 1.0, 1.0, 1.0, 1.0, 1.0, 1.0, 1.0, 1.0, 1.0, 1.0, 1.0, 1.0, 1.0, 1.0, 1.0, 1.0, 1.0, 1.0, 1.0, 1.0, 1.0, 1.0, 1.0, 1.0, 1.0, 1.0, 1.0, 1.0, 1.0, 1.0, 1.0, 1.0, 1.0, 1.0, 1.0, 1.0, 1.0, 1.0, 1.0, 1.0, 1.0, 1.0, 1.0, 1.0, 1.0, 1.0, 1.0, 1.0, 1.0, 1.0, 1.0, 1.0, 1.0, 1.0, 1.0, 1.0, 1.0, 1.0, 1.0, 1.0, 1.0, 1.0, 1.0, 1.0, 1.0, 1.0, 1.0, 1.0, 1.0, 1.0, 1.0, 1.0, 1.0, 1.0, 1.0, 1.0, 1.0, 1.0, 1.0, 1.0, 1.0, 1.0, 1.0, 1.0, 1.0, 1.0, 1.0, 1.0, 1.0, 1.0, 1.0, 1.0, 1.0, 1.0, 1.0, 1.0, 1.0, 1.0, 1.0, 1.0, 1.0, 1.0, 1.0, 1.0, 1.0, 1.0, 1.0, 1.0, 1.0, 1.0, 1.0, 1.0, 1.0, 1.0, 1.0, 1.0, 1.0, 1.0, 1.0, 1.0, 1.0, 1.0, 1.0, 1.0, 1.0, 1.0, 1.0, 1.0, 1.0, 1.0, 1.0, 1.0, 1.0, 1.0, 1.0, 1.0, 1.0, 1.0, 1.0, 1.0, 1.0, 1.0, 1.0, 1.0, 1.0, 1.0, 1.0, 1.0, 1.0, 1.0, 1.0, 1.0, 1.0, 1.0, 1.0, 1.0, 1.0, 1.0, 1.0, 1.0, 1.0, 1.0, 1.0, 1.0, 1.0, 1.0, 1.0, 1.0, 1.0, 1.0, 1.0, 1.0, 1.0, 1.0, 1.0, 1.0, 1.0, 1.0, 1.0, 1.0, 1.0, 1.0, 1.0, 1.0, 1.0, 1.0, 1.0, 1.0, 1.0, 1.0, 1.0, 1.0, 1.0, 1.0, 1.0, 1.0, 1.0, 1.0, 1.0, 1.0, 1.0, 1.0, 1.0, 1.0, 1.0, 1.0, 1.0, 1.0, 1.0, 1.0, 1.0, 1.0, 1.0, 1.0, 1.0, 1.0, 1.0, 1.0, 1.0, 1.0, 1.0, 1.0, 1.0, 1.0, 1.0, 1.0, 1.0, 1.0, 1.0, 1.0, 1.0, 1.0, 1.0, 1.0, 1.0, 1.0, 1.0, 1.0, 1.0, 1.0, 1.0, 1.0, 1.0, 1.0, 1.0, 1.0, 1.0, 1.0, 1.0, 1.0, 1.0, 1.0, 1.0, 1.0, 1.0, 1.0, 1.0, 1.0, 1.0, 1.0, 1.0, 1.0, 1.0, 1.0, 1.0, 1.0, 1.0, 1.0, 1.0, 1.0, 1.0, 1.0, 1.0, 1.0, 1.0, 1.0, 1.0, 1.0, 1.0, 1.0, 1.0, 1.0, 1.0, 1.0, 1.0, 1.0, 1.0, 1.0, 1.0, 1.0, 1.0, 1.0, 1.0, 1.0, 1.0, 1.0, 1.0, 1.0, 1.0, 1.0, 1.0, 1.0, 1.0, 1.0, 1.0, 1.0, 1.0, 1.0, 1.0, 1.0, 1.0, 1.0, 1.0, 1.0, 1.0, 1.0, 1.0, 1.0, 1.0, 1.0, 1.0, 1.0, 1.0, 1.0, 1.0, 1.0, 1.0, 1.0, 1.0, 1.0, 1.0, 1.0, 1.0, 1.0, 1.0, 1.0, 1.0, 1.0, 1.0, 1.0, 1.0, 1.0, 1.0, 1.0, 1.0, 1.0, 1.0, 1.0, 1.0, 1.0, 1.0, 1.0, 1.0, 1.0, 1.0, 1.0, 1.0, 1.0, 1.0, 1.0, 1.0, 1.0, 1.0, 1.0, 1.0, 1.0, 1.0, 1.0, 1.0, 1.0, 1.0, 1.0, 1.0, 1.0, 1.0, 1.0, 1.0, 1.0, 1.0, 1.0, 1.0, 1.0, 1.0, 1.0, 1.0, 1.0, 1.0, 1.0, 1.0, 1.0, 1.0, 1.0, 1.0, 1.0, 1.0, 1.0, 1.0, 1.0, 1.0, 1.0, 1.0, 1.0, 1.0, 1.0, 1.0, 1.0, 1.0, 1.0, 1.0, 1.0, 1.0, 1.0, 1.0, 1.0, 1.0, 1.0, 1.0, 1.0, 1.0, 1.0, 1.0, 1.0, 1.0, 1.0, 1.0, 1.0, 1.0, 1.0, 1.0, 1.0, 1.0, 1.0, 1.0, 1.0, 1.0, 1.0, 1.0, 1.0, 1.0, 1.0, 1.0, 1.0, 1.0, 1.0, 1.0, 1.0, 1.0, 1.0, 1.0, 1.0, 1.0, 1.0, 1.0, 1.0, 1.0, 1.0, 1.0, 1.0, 1.0, 1.0, 1.0, 1.0, 1.0, 1.0, 1.0, 1.0, 1.0, 1.0, 1.0, 1.0, 1.0, 1.0, 1.0, 1.0, 1.0, 1.0, 1.0, 1.0, 1.0, 1.0, 1.0, 1.0, 1.0, 1.0, 1.0, 1.0, 1.0, 1.0, 1.0, 1.0, 1.0, 1.0, 1.0, 1.0, 1.0, 1.0, 1.0, 1.0, 1.0, 1.0, 1.0, 1.0, 1.0, 1.0, 1.0, 1.0, 1.0, 1.0, 1.0, 1.0, 1.0, 1.0, 1.0, 1.0, 1.0, 1.0, 1.0, 1.0, 1.0, 1.0, 1.0, 1.0, 1.0, 1.0, 1.0, 1.0, 1.0, 1.0, 1.0, 1.0, 1.0, 1.0, 1.0, 1.0, 1.0, 1.0, 1.0, 1.0, 1.0, 1.0, 1.0, 1.0, 1.0, 1.0, 1.0, 1.0, 1.0, 1.0, 1.0, 1.0, 1.0, 1.0, 1.0, 1.0, 1.0, 1.0, 1.0, 1.0, 1.0, 1.0, 1.0, 1.0, 1.0, 1.0, 1.0, 1.0, 1.0, 1.0, 1.0, 1.0, 1.0, 1.0, 1.0, 1.0, 1.0, 1.0, 1.0, 1.0, 1.0, 1.0, 1.0, 1.0, 1.0, 1.0, 1.0, 1.0, 1.0, 1.0, 1.0, 1.0, 1.0, 1.0, 1.0, 1.0, 1.0, 1.0, 1.0, 1.0, 1.0, 1.0, 1.0, 1.0, 1.0, 1.0, 1.0, 1.0, 1.0, 1.0, 1.0, 1.0, 1.0, 1.0, 1.0, 1.0, 1.0, 1.0, 1.0, 1.0, 1.0, 1.0, 1.0, 1.0, 1.0, 1.0, 1.0, 1.0, 1.0, 1.0, 1.0, 1.0, 1.0, 1.0, 1.0, 1.0, 1.0, 1.0, 1.0, 1.0, 1.0, 1.0, 1.0, 1.0, 1.0, 1.0, 1.0, 1.0, 1.0, 1.0, 1.0, 1.0, 1.0, 1.0, 1.0, 1.0, 1.0, 1.0, 1.0, 1.0, 1.0, 1.0, 1.0, 1.0, 1.0, 1.0, 1.0, 1.0, 1.0, 1.0, 1.0, 1.0, 1.0, 1.0, 1.0, 1.0, 1.0, 1.0, 1.0, 1.0, 1.0, 1.0, 1.0, 1.0, 1.0, 1.0, 1.0, 1.0, 1.0, 1.0, 1.0, 1.0, 1.0, 1.0, 1.0, 1.0, 1.0, 1.0, 1.0, 1.0, 1.0, 1.0, 1.0, 1.0, 1.0, 1.0, 1.0, 1.0, 1.0, 1.0, 1.0, 1.0, 1.0, 1.0, 1.0, 1.0, 1.0, 1.0, 1.0, 1.0, 1.0, 1.0, 1.0, 1.0, 1.0, 1.0, 1.0, 1.0, 1.0, 1.0, 1.0, 1.0, 1.0, 1.0, 1.0, 1.0, 1.0, 1.0, 1.0, 1.0, 1.0, 1.0, 1.0, 1.0, 1.0, 1.0, 1.0, 1.0, 1.0, 1.0, 1.0, 1.0, 1.0, 1.0, 1.0, 1.0, 1.0, 1.0, 1.0, 1.0, 1.0, 1.0, 1.0, 1.0, 1.0, 1.0, 1.0, 1.0, 1.0, 1.0, 1.0, 1.0, 1.0, 1.0, 1.0, 1.0, 1.0, 1.0, 1.0, 1.0, 1.0, 1.0, 1.0, 1.0, 1.0, 1.0, 1.0, 1.0, 1.0, 1.0, 1.0, 1.0, 1.0, 1.0, 1.0, 1.0, 1.0, 1.0, 1.0, 1.0, 1.0, 1.0, 1.0, 1.0, 1.0, 1.0, 1.0, 1.0, 1.0, 1.0, 1.0, 1.0, 1.0, 1.0, 1.0, 1.0, 1.0, 1.0, 1.0, 1.0, 1.0, 1.0, 1.0, 1.0, 1.0, 1.0, 1.0, 1.0, 1.0, 1.0, 1.0, 1.0, 1.0, 1.0, 1.0, 1.0, 1.0, 1.0, 1.0, 1.0, 1.0, 1.0, 1.0, 1.0, 1.0, 1.0, 1.0, 1.0, 1.0, 1.0, 1.0, 1.0, 1.0, 1.0, 1.0, 1.0, 1.0, 1.0, 1.0, 1.0, 1.0, 1.0, 1.0, 1.0, 1.0, 1.0, 1.0, 1.0, 1.0, 1.0, 1.0, 1.0, 1.0, 1.0, 1.0, 1.0, 1.0, 1.0, 1.0, 1.0, 1.0, 1.0, 1.0, 1.0, 1.0, 1.0, 1.0, 1.0, 1.0, 1.0, 1.0, 1.0, 1.0, 1.0, 1.0, 1.0, 1.0, 1.0, 1.0, 1.0, 1.0, 1.0, 1.0, 1.0, 1.0, 1.0, 1.0, 1.0, 1.0, 1.0, 1.0, 1.0, 1.0, 1.0, 1.0, 1.0, 1.0, 1.0, 1.0, 1.0, 1.0, 1.0, 1.0, 1.0, 1.0, 1.0, 1.0, 1.0, 1.0, 1.0, 1.0, 1.0, 1.0, 1.0, 1.0, 1.0, 1.0, 1.0, 1.0, 1.0, 1.0, 1.0, 1.0, 1.0, 1.0, 1.0, 1.0, 1.0, 1.0, 1.0, 1.0, 1.0, 1.0, 1.0, 1.0, 1.0, 1.0, 1.0, 1.0, 1.0, 1.0, 1.0, 1.0, 1.0, 1.0, 1.0, 1.0, 1.0, 1.0, 1.0, 1.0, 1.0, 1.0, 1.0, 1.0, 1.0, 1.0, 1.0, 1.0, 1.0, 1.0, 1.0, 1.0, 1.0, 1.0, 1.0, 1.0, 1.0, 1.0, 1.0, 1.0, 1.0, 1.0, 1.0, 1.0, 1.0, 1.0, 1.0, 1.0, 1.0, 1.0, 1.0, 1.0, 1.0, 1.0, 1.0, 1.0, 1.0, 1.0, 1.0, 1.0, 1.0, 1.0, 1.0, 1.0, 1.0, 1.0, 1.0, 1.0, 1.0, 1.0, 1.0, 1.0, 1.0, 1.0, 1.0, 1.0, 1.0, 1.0, 1.0, 1.0, 1.0, 1.0, 1.0, 1.0, 1.0, 1.0, 1.0, 1.0, 1.0, 1.0, 1.0, 1.0, 1.0, 1.0, 1.0, 1.0, 1.0, 1.0, 1.0, 1.0, 1.0, 1.0, 1.0, 1.0, 1.0, 1.0, 1.0, 1.0, 1.0, 1.0, 1.0, 1.0, 1.0, 1.0, 1.0, 1.0, 1.0, 1.0, 1.0, 1.0, 1.0, 1.0, 1.0, 1.0, 1.0, 1.0, 1.0, 1.0, 1.0, 1.0, 1.0, 1.0, 1.0, 1.0, 1.0, 1.0, 1.0, 1.0, 1.0, 1.0, 1.0, 1.0, 1.0, 1.0, 1.0, 1.0, 1.0, 1.0, 1.0, 1.0, 1.0, 1.0, 1.0, 1.0, 1.0, 1.0, 1.0, 1.0, 1.0, 1.0, 1.0, 1.0, 1.0, 1.0, 1.0, 1.0, 1.0, 1.0, 1.0, 1.0, 1.0, 1.0, 1.0, 1.0, 1.0, 1.0, 1.0, 1.0, 1.0, 1.0, 1.0, 1.0, 1.0, 1.0, 1.0, 1.0, 1.0, 1.0, 1.0, 1.0, 1.0, 1.0, 1.0, 1.0, 1.0, 1.0, 1.0, 1.0, 1.0, 1.0, 1.0, 1.0, 1.0, 1.0, 1.0, 1.0, 1.0, 1.0, 1.0, 1.0, 1.0, 1.0, 1.0, 1.0, 1.0, 1.0, 1.0, 1.0, 1.0, 1.0, 1.0, 1.0, 1.0, 1.0, 1.0, 1.0, 1.0, 1.0, 1.0, 1.0, 1.0, 1.0, 1.0, 1.0, 1.0, 1.0, 1.0, 1.0, 1.0, 1.0, 1.0, 1.0, 1.0, 1.0, 1.0, 1.0, 1.0, 1.0, 1.0, 1.0, 1.0, 1.0, 1.0, 1.0, 1.0, 1.0, 1.0, 1.0, 1.0, 1.0, 1.0, 1.0, 1.0, 1.0, 1.0, 1.0, 1.0, 1.0, 1.0, 1.0, 1.0, 1.0, 1.0, 1.0, 1.0, 1.0, 1.0, 1.0, 1.0, 1.0, 1.0, 1.0, 1.0, 1.0, 1.0, 1.0, 1.0, 1.0, 1.0, 1.0, 1.0, 1.0, 1.0, 1.0, 1.0, 1.0, 1.0, 1.0, 1.0, 1.0, 1.0, 1.0, 1.0, 1.0, 1.0, 1.0, 1.0, 1.0, 1.0, 1.0, 1.0, 1.0, 1.0, 1.0, 1.0, 1.0, 1.0, 1.0, 1.0, 1.0, 1.0, 1.0, 1.0, 1.0, 1.0, 1.0, 1.0, 1.0, 1.0, 1.0, 1.0, 1.0, 1.0, 1.0, 1.0, 1.0, 1.0, 1.0, 1.0, 1.0, 1.0, 1.0, 1.0, 1.0, 1.0, 1.0, 1.0, 1.0, 1.0, 1.0, 1.0, 1.0, 1.0, 1.0, 1.0, 1.0, 1.0, 1.0, 1.0, 1.0, 1.0, 1.0, 1.0, 1.0, 1.0, 1.0, 1.0, 1.0, 1.0, 1.0, 1.0, 1.0, 1.0, 1.0, 1.0, 1.0, 1.0, 1.0, 1.0, 1.0, 1.0, 1.0, 1.0, 1.0, 1.0, 1.0, 1.0, 1.0, 1.0, 1.0, 1.0, 1.0, 1.0, 1.0, 1.0, 1.0, 1.0, 1.0, 1.0, 1.0, 1.0, 1.0, 1.0, 1.0, 1.0, 1.0, 1.0, 1.0, 1.0, 1.0, 1.0, 1.0, 1.0, 1.0, 1.0, 1.0, 1.0, 1.0, 1.0, 1.0, 1.0, 1.0, 1.0, 1.0, 1.0, 1.0, 1.0, 1.0, 1.0, 1.0, 1.0, 1.0, 1.0, 1.0, 1.0, 1.0, 1.0, 1.0, 1.0, 1.0, 1.0, 1.0, 1.0, 1.0, 1.0, 1.0, 1.0, 1.0, 1.0, 1.0, 1.0, 1.0, 1.0, 1.0, 1.0, 1.0, 1.0, 1.0, 1.0, 1.0, 1.0, 1.0, 1.0, 1.0, 1.0, 1.0, 1.0, 1.0, 1.0, 1.0, 1.0, 1.0, 1.0, 1.0, 1.0, 1.0, 1.0, 1.0, 1.0, 1.0, 1.0, 1.0, 1.0, 1.0, 1.0, 1.0, 1.0, 1.0, 1.0, 1.0, 1.0, 1.0, 1.0, 1.0, 1.0, 1.0, 1.0, 1.0, 1.0, 1.0, 1.0, 1.0, 1.0, 1.0, 1.0, 1.0, 1.0, 1.0, 1.0, 1.0, 1.0, 1.0, 1.0, 1.0, 1.0, 1.0, 1.0, 1.0, 1.0, 1.0, 1.0, 1.0, 1.0, 1.0, 1.0, 1.0, 1.0, 1.0, 1.0, 1.0, 1.0, 1.0, 1.0, 1.0, 1.0, 1.0, 1.0, 1.0, 1.0, 1.0, 1.0, 1.0, 1.0, 1.0, 1.0, 1.0, 1.0, 1.0, 1.0, 1.0, 1.0, 1.0, 1.0, 1.0, 1.0, 1.0, 1.0, 1.0, 1.0, 1.0, 1.0, 1.0, 1.0, 1.0, 1.0, 1.0, 1.0, 1.0, 1.0, 1.0, 1.0, 1.0, 1.0, 1.0, 1.0, 1.0, 1.0, 1.0, 1.0, 1.0, 1.0, 1.0, 1.0, 1.0, 1.0, 1.0, 1.0, 1.0, 1.0, 1.0, 1.0, 1.0, 1.0, 1.0, 1.0, 1.0, 1.0, 1.0, 1.0, 1.0, 1.0, 1.0, 1.0, 1.0, 1.0, 1.0, 1.0, 1.0, 1.0, 1.0, 1.0, 1.0, 1.0, 1.0, 1.0, 1.0, 1.0, 1.0, 1.0, 1.0, 1.0, 1.0, 1.0, 1.0, 1.0, 1.0, 1.0, 1.0, 1.0, 1.0, 1.0, 1.0, 1.0, 1.0, 1.0, 1.0, 1.0, 1.0, 1.0, 1.0, 1.0, 1.0, 1.0, 1.0, 1.0, 1.0, 1.0, 1.0, 1.0, 1.0, 1.0, 1.0, 1.0, 1.0, 1.0, 1.0, 1.0, 1.0, 1.0, 1.0, 1.0, 1.0, 1.0, 1.0, 1.0, 1.0, 1.0, 1.0, 1.0, 1.0, 1.0, 1.0, 1.0, 1.0, 1.0, 1.0, 1.0, 1.0, 1.0, 1.0, 1.0, 1.0, 1.0, 1.0, 1.0, 1.0, 1.0, 1.0, 1.0, 1.0, 1.0, 1.0, 1.0, 1.0, 1.0, 1.0, 1.0, 1.0, 1.0, 1.0, 1.0, 1.0, 1.0, 1.0, 1.0, 1.0, 1.0, 1.0, 1.0, 1.0, 1.0, 1.0, 1.0, 1.0, 1.0, 1.0, 1.0, 1.0, 1.0, 1.0, 1.0, 1.0, 1.0, 1.0, 1.0, 1.0, 1.0, 1.0, 1.0, 1.0, 1.0, 1.0, 1.0, 1.0, 1.0, 1.0, 1.0, 1.0, 1.0, 1.0, 1.0, 1.0, 1.0, 1.0, 1.0, 1.0, 1.0, 1.0, 1.0, 1.0, 1.0, 1.0, 1.0, 1.0, 1.0, 1.0, 1.0, 1.0, 1.0, 1.0, 1.0, 1.0, 1.0, 1.0, 1.0, 1.0, 1.0, 1.0, 1.0, 1.0, 1.0, 1.0, 1.0, 1.0, 1.0, 1.0, 1.0, 1.0, 1.0, 1.0, 1.0, 1.0, 1.0, 1.0, 1.0, 1.0, 1.0, 1.0, 1.0, 1.0, 1.0, 1.0, 1.0, 1.0, 1.0, 1.0, 1.0, 1.0, 1.0, 1.0, 1.0, 1.0, 1.0, 1.0, 1.0, 1.0, 1.0, 1.0, 1.0, 1.0, 1.0, 1.0, 1.0, 1.0, 1.0, 1.0, 1.0, 1.0, 1.0, 1.0, 1.0, 1.0, 1.0, 1.0, 1.0, 1.0, 1.0, 1.0, 1.0, 1.0, 1.0, 1.0, 1.0, 1.0, 1.0, 1.0, 1.0, 1.0, 1.0, 1.0, 1.0, 1.0, 1.0, 1.0, 1.0, 1.0, 1.0, 1.0, 1.0, 1.0, 1.0, 1.0, 1.0, 1.0, 1.0, 1.0, 1.0, 1.0, 1.0, 1.0, 1.0, 1.0, 1.0, 1.0, 1.0, 1.0, 1.0, 1.0, 1.0, 1.0, 1.0, 1.0, 1.0, 1.0, 1.0, 1.0, 1.0, 1.0, 1.0, 1.0, 1.0, 1.0, 1.0, 1.0, 1.0, 1.0, 1.0, 1.0, 1.0, 1.0, 1.0, 1.0, 1.0, 1.0, 1.0, 1.0, 1.0, 1.0, 1.0, 1.0, 1.0, 1.0, 1.0, 1.0, 1.0, 1.0, 1.0, 1.0, 1.0, 1.0, 1.0, 1.0, 1.0, 1.0, 1.0, 1.0, 1.0, 1.0, 1.0, 1.0, 1.0, 1.0, 1.0, 1.0, 1.0, 1.0, 1.0, 1.0, 1.0, 1.0, 1.0, 1.0, 1.0, 1.0, 1.0, 1.0, 1.0, 1.0, 1.0, 1.0, 1.0, 1.0, 1.0, 1.0, 1.0, 1.0, 1.0, 1.0, 1.0, 1.0, 1.0, 1.0, 1.0, 1.0, 1.0, 1.0, 1.0, 1.0, 1.0, 1.0, 1.0, 1.0, 1.0, 1.0, 1.0, 1.0, 1.0, 1.0, 1.0, 1.0, 1.0, 1.0, 1.0, 1.0, 1.0, 1.0, 1.0, 1.0, 1.0, 1.0, 1.0, 1.0, 1.0, 1.0, 1.0, 1.0, 1.0, 1.0, 1.0, 1.0, 1.0, 1.0, 1.0, 1.0, 1.0, 1.0, 1.0, 1.0, 1.0, 1.0, 1.0, 1.0, 1.0, 1.0, 1.0, 1.0, 1.0, 1.0, 1.0, 1.0, 1.0, 1.0, 1.0, 1.0, 1.0, 1.0, 1.0, 1.0, 1.0, 1.0, 1.0, 1.0, 1.0, 1.0, 1.0, 1.0, 1.0, 1.0, 1.0, 1.0, 1.0, 1.0, 1.0, 1.0, 1.0, 1.0, 1.0, 1.0, 1.0, 1.0, 1.0, 1.0, 1.0, 1.0, 1.0, 1.0, 1.0, 1.0, 1.0, 1.0, 1.0, 1.0, 1.0, 1.0, 1.0, 1.0, 1.0, 1.0, 1.0, 1.0, 1.0, 1.0, 1.0, 1.0, 1.0, 1.0, 1.0, 1.0, 1.0, 1.0, 1.0, 1.0, 1.0, 1.0, 1.0, 1.0, 1.0, 1.0, 1.0, 1.0, 1.0, 1.0, 1.0, 1.0, 1.0, 1.0, 1.0, 1.0, 1.0, 1.0, 1.0, 1.0, 1.0, 1.0, 1.0, 1.0, 1.0, 1.0, 1.0, 1.0, 1.0, 1.0, 1.0, 1.0, 1.0, 1.0, 1.0, 1.0, 1.0, 1.0, 1.0, 1.0, 1.0, 1.0, 1.0, 1.0, 1.0, 1.0, 1.0, 1.0, 1.0, 1.0, 1.0, 1.0, 1.0, 1.0, 1.0, 1.0, 1.0, 1.0, 1.0, 1.0, 1.0, 1.0, 1.0, 1.0, 1.0, 1.0, 1.0, 1.0, 1.0, 1.0, 1.0, 1.0, 1.0, 1.0, 1.0, 1.0, 1.0, 1.0, 1.0, 1.0, 1.0, 1.0, 1.0, 1.0, 1.0, 1.0, 1.0, 1.0, 1.0, 1.0, 1.0, 1.0, 1.0, 1.0, 1.0, 1.0, 1.0, 1.0, 1.0, 1.0, 1.0, 1.0, 1.0, 1.0, 1.0, 1.0, 1.0, 1.0, 1.0, 1.0, 1.0, 1.0, 1.0, 1.0, 1.0, 1.0, 1.0, 1.0, 1.0, 1.0, 1.0, 1.0, 1.0, 1.0, 1.0, 1.0, 1.0, 1.0, 1.0, 1.0, 1.0, 1.0, 1.0, 1.0, 1.0, 1.0, 1.0, 1.0, 1.0, 1.0, 1.0, 1.0, 1.0, 1.0, 1.0, 1.0, 1.0, 1.0, 1.0, 1.0, 1.0, 1.0, 1.0, 1.0, 1.0, 1.0, 1.0, 1.0, 1.0, 1.0, 1.0, 1.0, 1.0, 1.0, 1.0, 1.0, 1.0, 1.0, 1.0, 1.0, 1.0, 1.0, 1.0, 1.0, 1.0, 1.0, 1.0, 1.0, 1.0, 1.0, 1.0, 1.0, 1.0, 1.0, 1.0, 1.0, 1.0, 1.0, 1.0, 1.0, 1.0, 1.0, 1.0, 1.0, 1.0, 1.0, 1.0, 1.0, 1.0, 1.0, 1.0, 1.0, 1.0, 1.0, 1.0, 1.0, 1.0, 1.0, 1.0, 1.0, 1.0, 1.0, 1.0, 1.0, 1.0, 1.0, 1.0, 1.0, 1.0, 1.0, 1.0, 1.0, 1.0, 1.0, 1.0, 1.0, 1.0, 1.0, 1.0, 1.0, 1.0, 1.0, 1.0, 1.0, 1.0, 1.0, 1.0, 1.0, 1.0, 1.0, 1.0, 1.0, 1.0, 1.0, 1.0, 1.0, 1.0, 1.0, 1.0, 1.0, 1.0, 1.0, 1.0, 1.0, 1.0, 1.0, 1.0, 1.0, 1.0, 1.0, 1.0, 1.0, 1.0, 1.0, 1.0, 1.0, 1.0, 1.0, 1.0, 1.0, 1.0, 1.0, 1.0, 1.0, 1.0, 1.0, 1.0, 1.0, 1.0, 1.0, 1.0, 1.0, 1.0, 1.0, 1.0, 1.0, 1.0, 1.0, 1.0, 1.0, 1.0, 1.0, 1.0, 1.0, 1.0, 1.0, 1.0, 1.0, 1.0, 1.0, 1.0, 1.0, 1.0, 1.0, 1.0, 1.0, 1.0, 1.0, 1.0, 1.0, 1.0, 1.0, 1.0, 1.0, 1.0, 1.0, 1.0, 1.0, 1.0, 1.0, 1.0, 1.0, 1.0, 1.0, 1.0, 1.0, 1.0, 1.0, 1.0, 1.0, 1.0, 1.0, 1.0, 1.0, 1.0, 1.0, 1.0, 1.0, 1.0, 1.0, 1.0, 1.0, 1.0, 1.0, 1.0, 1.0, 1.0, 1.0, 1.0, 1.0, 1.0, 1.0, 1.0, 1.0, 1.0, 1.0, 1.0, 1.0, 1.0, 1.0, 1.0, 1.0, 1.0, 1.0, 1.0, 1.0, 1.0, 1.0, 1.0, 1.0, 1.0, 1.0, 1.0, 1.0, 1.0, 1.0, 1.0, 1.0, 1.0, 1.0, 1.0, 1.0, 1.0, 1.0, 1.0, 1.0, 1.0, 1.0, 1.0, 1.0, 1.0, 1.0, 1.0, 1.0, 1.0, 1.0, 1.0, 1.0, 1.0, 1.0, 1.0, 1.0, 1.0, 1.0, 1.0, 1.0, 1.0, 1.0, 1.0, 1.0, 1.0, 1.0, 1.0, 1.0, 1.0, 1.0, 1.0, 1.0, 1.0, 1.0, 1.0, 1.0, 1.0, 1.0, 1.0, 1.0, 1.0, 1.0, 1.0, 1.0, 1.0, 1.0, 1.0, 1.0, 1.0, 1.0, 1.0, 1.0, 1.0, 1.0, 1.0, 1.0, 1.0, 1.0, 1.0, 1.0, 1.0, 1.0, 1.0, 1.0, 1.0, 1.0, 1.0, 1.0, 1.0, 1.0, 1.0, 1.0, 1.0, 1.0, 1.0, 1.0, 1.0, 1.0, 1.0, 1.0, 1.0, 1.0, 1.0, 1.0, 1.0, 1.0, 1.0, 1.0, 1.0, 1.0, 1.0, 1.0, 1.0, 1.0, 1.0, 1.0, 1.0, 1.0, 1.0, 1.0, 1.0, 1.0, 1.0, 1.0, 1.0, 1.0, 1.0, 1.0, 1.0, 1.0, 1.0, 1.0, 1.0, 1.0, 1.0, 1.0, 1.0, 1.0, 1.0, 1.0, 1.0, 1.0, 1.0, 1.0, 1.0, 1.0, 1.0, 1.0, 1.0, 1.0, 1.0, 1.0, 1.0, 1.0, 1.0, 1.0, 1.0, 1.0, 1.0, 1.0, 1.0, 1.0, 1.0, 1.0, 1.0, 1.0, 1.0, 1.0, 1.0, 1.0, 1.0, 1.0, 1.0, 1.0, 1.0, 1.0, 1.0, 1.0, 1.0, 1.0, 1.0, 1.0, 1.0, 1.0, 1.0, 1.0, 1.0, 1.0, 1.0, 1.0, 1.0, 1.0, 1.0, 1.0, 1.0, 1.0, 1.0, 1.0, 1.0, 1.0, 1.0, 1.0, 1.0, 1.0, 1.0, 1.0, 1.0, 1.0, 1.0, 1.0, 1.0, 1.0, 1.0, 1.0, 1.0, 1.0, 1.0, 1.0, 1.0, 1.0, 1.0, 1.0, 1.0, 1.0, 1.0, 1.0, 1.0, 1.0, 1.0, 1.0, 1.0, 1.0, 1.0, 1.0, 1.0, 1.0, 1.0, 1.0, 1.0, 1.0, 1.0, 1.0, 1.0, 1.0, 1.0, 1.0, 1.0, 1.0, 1.0, 1.0, 1.0, 1.0, 1.0, 1.0, 1.0, 1.0, 1.0, 1.0, 1.0, 1.0, 1.0, 1.0, 1.0, 1.0, 1.0, 1.0, 1.0, 1.0, 1.0, 1.0, 1.0, 1.0, 1.0, 1.0, 1.0, 1.0, 1.0, 1.0, 1.0, 1.0, 1.0, 1.0, 1.0, 1.0, 1.0, 1.0, 1.0, 1.0, 1.0, 1.0, 1.0, 1.0, 1.0, 1.0, 1.0, 1.0, 1.0, 1.0, 1.0, 1.0, 1.0, 1.0, 1.0, 1.0, 1.0, 1.0, 1.0, 1.0, 1.0, 1.0, 1.0, 1.0, 1.0, 1.0, 1.0, 1.0, 1.0, 1.0, 1.0, 1.0, 1.0, 1.0, 1.0, 1.0, 1.0, 1.0, 1.0, 1.0, 1.0, 1.0, 1.0, 1.0, 1.0, 1.0, 1.0, 1.0, 1.0, 1.0, 1.0, 1.0, 1.0, 1.0, 1.0, 1.0, 1.0, 1.0, 1.0, 1.0, 1.0, 1.0, 1.0, 1.0, 1.0, 1.0, 1.0, 1.0, 1.0, 1.0, 1.0, 1.0, 1.0, 1.0, 1.0, 1.0, 1.0, 1.0, 1.0, 1.0, 1.0, 1.0, 1.0, 1.0, 1.0, 1.0, 1.0, 1.0, 1.0, 1.0, 1.0, 1.0, 1.0, 1.0, 1.0, 1.0, 1.0, 1.0, 1.0, 1.0, 1.0, 1.0, 1.0, 1.0, 1.0, 1.0, 1.0, 1.0, 1.0, 1.0, 1.0, 1.0, 1.0, 1.0, 1.0, 1.0, 1.0, 1.0, 1.0, 1.0, 1.0, 1.0, 1.0, 1.0, 1.0, 1.0, 1.0, 1.0, 1.0, 1.0, 1.0, 1.0, 1.0, 1.0, 1.0, 1.0, 1.0, 1.0, 1.0, 1.0, 1.0, 1.0, 1.0, 1.0, 1.0, 1.0, 1.0, 1.0, 1.0, 1.0, 1.0, 1.0, 1.0, 1.0, 1.0, 1.0, 1.0, 1.0, 1.0, 1.0, 1.0, 1.0, 1.0, 1.0, 1.0, 1.0, 1.0, 1.0, 1.0, 1.0, 1.0, 1.0, 1.0, 1.0, 1.0, 1.0, 1.0, 1.0, 1.0, 1.0, 1.0, 1.0, 1.0, 1.0, 1.0, 1.0, 1.0, 1.0, 1.0, 1.0, 1.0, 1.0, 1.0, 1.0, 1.0, 1.0, 1.0, 1.0, 1.0, 1.0, 1.0, 1.0, 1.0, 1.0, 1.0, 1.0, 1.0, 1.0, 1.0, 1.0, 1.0, 1.0, 1.0, 1.0, 1.0, 1.0, 1.0, 1.0, 1.0, 1.0, 1.0, 1.0, 1.0, 1.0, 1.0, 1.0, 1.0, 1.0, 1.0, 1.0, 1.0, 1.0, 1.0, 1.0, 1.0, 1.0, 1.0, 1.0, 1.0, 1.0, 1.0, 1.0, 1.0, 1.0, 1.0, 1.0, 1.0, 1.0, 1.0, 1.0, 1.0, 1.0, 1.0, 1.0, 1.0, 1.0, 1.0, 1.0, 1.0, 1.0, 1.0, 1.0, 1.0, 1.0, 1.0, 1.0, 1.0, 1.0, 1.0, 1.0, 1.0, 1.0, 1.0, 1.0, 1.0, 1.0, 1.0, 1.0, 1.0, 1.0, 1.0, 1.0, 1.0, 1.0, 1.0, 1.0, 1.0, 1.0, 1.0, 1.0, 1.0, 1.0, 1.0, 1.0, 1.0, 1.0, 1.0, 1.0, 1.0, 1.0, 1.0, 1.0, 1.0, 1.0, 1.0, 1.0, 1.0, 1.0, 1.0, 1.0, 1.0, 1.0, 1.0, 1.0, 1.0, 1.0, 1.0, 1.0, 1.0, 1.0, 1.0, 1.0, 1.0, 1.0, 1.0, 1.0, 1.0, 1.0, 1.0, 1.0, 1.0, 1.0, 1.0, 1.0, 1.0, 1.0, 1.0, 1.0, 1.0, 1.0, 1.0, 1.0, 1.0, 1.0, 1.0, 1.0, 1.0, 1.0, 1.0, 1.0, 1.0, 1.0, 1.0, 1.0, 1.0, 1.0, 1.0, 1.0, 1.0, 1.0, 1.0, 1.0, 1.0, 1.0, 1.0, 1.0, 1.0, 1.0, 1.0, 1.0, 1.0, 1.0, 1.0, 1.0, 1.0, 1.0, 1.0, 1.0, 1.0, 1.0, 1.0, 1.0, 1.0, 1.0, 1.0, 1.0, 1.0, 1.0, 1.0, 1.0, 1.0, 1.0, 1.0, 1.0, 1.0, 1.0, 1.0, 1.0, 1.0, 1.0, 1.0, 1.0, 1.0, 1.0, 1.0, 1.0, 1.0, 1.0, 1.0, 1.0, 1.0, 1.0, 1.0, 1.0, 1.0, 1.0, 1.0, 1.0, 1.0, 1.0, 1.0, 1.0, 1.0, 1.0, 1.0, 1.0, 1.0, 1.0, 1.0, 1.0, 1.0, 1.0, 1.0, 1.0, 1.0, 1.0, 1.0, 1.0, 1.0, 1.0, 1.0, 1.0, 1.0, 1.0, 1.0, 1.0, 1.0, 1.0, 1.0, 1.0, 1.0, 1.0, 1.0, 1.0, 1.0, 1.0, 1.0, 1.0, 1.0, 1.0, 1.0, 1.0, 1.0, 1.0, 1.0, 1.0, 1.0, 1.0, 1.0, 1.0, 1.0, 1.0, 1.0, 1.0, 1.0, 1.0, 1.0, 1.0, 1.0, 1.0, 1.0, 1.0, 1.0, 1.0, 1.0, 1.0, 1.0, 1.0, 1.0, 1.0, 1.0, 1.0, 1.0, 1.0, 1.0, 1.0, 1.0, 1.0, 1.0, 1.0, 1.0, 1.0, 1.0, 1.0, 1.0, 1.0, 1.0, 1.0, 1.0, 1.0, 1.0, 1.0, 1.0, 1.0, 1.0, 1.0, 1.0, 1.0, 1.0, 1.0, 1.0, 1.0, 1.0, 1.0, 1.0, 1.0, 1.0, 1.0, 1.0, 1.0, 1.0, 1.0, 1.0, 1.0, 1.0, 1.0, 1.0, 1.0, 1.0, 1.0, 1.0, 1.0, 1.0, 1.0, 1.0, 1.0, 1.0, 1.0, 1.0, 1.0, 1.0, 1.0, 1.0, 1.0, 1.0, 1.0, 1.0, 1.0, 1.0, 1.0, 1.0, 1.0, 1.0, 1.0, 1.0, 1.0, 1.0, 1.0, 1.0, 1.0, 1.0, 1.0, 1.0, 1.0, 1.0, 1.0, 1.0, 1.0, 1.0, 1.0, 1.0, 1.0, 1.0, 1.0, 1.0, 1.0, 1.0, 1.0, 1.0, 1.0, 1.0, 1.0, 1.0, 1.0, 1.0, 1.0, 1.0, 1.0, 1.0, 1.0, 1.0, 1.0, 1.0, 1.0, 1.0, 1.0, 1.0, 1.0, 1.0, 1.0, 1.0, 1.0, 1.0, 1.0, 1.0, 1.0, 1.0, 1.0, 1.0, 1.0, 1.0, 1.0, 1.0, 1.0, 1.0, 1.0, 1.0, 1.0, 1.0, 1.0, 1.0, 1.0, 1.0, 1.0, 1.0, 1.0, 1.0, 1.0, 1.0, 1.0, 1.0, 1.0, 1.0, 1.0, 1.0, 1.0, 1.0, 1.0, 1.0, 1.0, 1.0, 1.0, 1.0, 1.0, 1.0, 1.0, 1.0, 1.0, 1.0, 1.0, 1.0, 1.0, 1.0, 1.0, 1.0, 1.0, 1.0, 1.0, 1.0, 1.0, 1.0, 1.0, 1.0, 1.0, 1.0, 1.0, 1.0, 1.0, 1.0, 1.0, 1.0, 1.0, 1.0, 1.0, 1.0, 1.0, 1.0, 1.0, 1.0, 1.0, 1.0, 1.0, 1.0, 1.0, 1.0, 1.0, 1.0, 1.0, 1.0, 1.0, 1.0, 1.0, 1.0, 1.0, 1.0, 1.0, 1.0, 1.0, 1.0, 1.0, 1.0, 1.0, 1.0, 1.0, 1.0, 1.0, 1.0, 1.0, 1.0, 1.0, 1.0, 1.0, 1.0, 1.0, 1.0, 1.0, 1.0, 1.0, 1.0, 1.0, 1.0, 1.0, 1.0, 1.0, 1.0, 1.0, 1.0, 1.0, 1.0, 1.0, 1.0, 1.0, 1.0, 1.0, 1.0, 1.0, 1.0, 1.0, 1.0, 1.0, 1.0, 1.0, 1.0, 1.0, 1.0, 1.0, 1.0, 1.0, 1.0, 1.0, 1.0, 1.0, 1.0, 1.0, 1.0, 1.0, 1.0, 1.0, 1.0, 1.0, 1.0, 1.0, 1.0, 1.0, 1.0, 1.0, 1.0, 1.0, 1.0, 1.0, 1.0, 1.0, 1.0, 1.0, 1.0, 1.0, 1.0, 1.0, 1.0, 1.0, 1.0, 1.0, 1.0, 1.0, 1.0, 1.0, 1.0, 1.0, 1.0, 1.0, 1.0, 1.0, 1.0, 1.0, 1.0, 1.0, 1.0, 1.0, 1.0, 1.0, 1.0, 1.0, 1.0, 1.0, 1.0, 1.0, 1.0, 1.0, 1.0, 1.0, 1.0, 1.0, 1.0, 1.0, 1.0, 1.0, 1.0, 1.0, 1.0, 1.0, 1.0, 1.0, 1.0, 1.0, 1.0, 1.0, 1.0, 1.0, 1.0, 1.0, 1.0, 1.0, 1.0, 1.0, 1.0, 1.0, 1.0, 1.0, 1.0, 1.0, 1.0, 1.0, 1.0, 1.0, 1.0, 1.0, 1.0, 1.0, 1.0, 1.0, 1.0, 1.0, 1.0, 1.0, 1.0, 1.0, 1.0, 1.0, 1.0, 1.0, 1.0, 1.0, 1.0, 1.0, 1.0, 1.0, 1.0, 1.0, 1.0, 1.0, 1.0, 1.0, 1.0, 1.0, 1.0, 1.0, 1.0, 1.0, 1.0, 1.0, 1.0, 1.0, 1.0, 1.0, 1.0, 1.0, 1.0, 1.0, 1.0, 1.0, 1.0, 1.0, 1.0, 1.0, 1.0, 1.0, 1.0, 1.0, 1.0, 1.0, 1.0, 1.0, 1.0, 1.0, 1.0, 1.0, 1.0, 1.0, 1.0, 1.0, 1.0, 1.0, 1.0, 1.0, 1.0, 1.0, 1.0, 1.0, 1.0, 1.0, 1.0, 1.0, 1.0, 1.0, 1.0, 1.0, 1.0, 1.0, 1.0, 1.0, 1.0, 1.0, 1.0, 1.0, 1.0, 1.0, 1.0, 1.0, 1.0, 1.0, 1.0, 1.0, 1.0, 1.0, 1.0, 1.0, 1.0, 1.0, 1.0, 1.0, 1.0, 1.0, 1.0, 1.0, 1.0, 1.0, 1.0, 1.0, 1.0, 1.0, 1.0, 1.0, 1.0, 1.0, 1.0, 1.0, 1.0, 1.0, 1.0, 1.0, 1.0, 1.0, 1.0, 1.0, 1.0, 1.0, 1.0, 1.0, 1.0, 1.0, 1.0, 1.0, 1.0, 1.0, 1.0, 1.0, 1.0, 1.0, 1.0, 1.0, 1.0, 1.0, 1.0, 1.0, 1.0, 1.0, 1.0, 1.0, 1.0, 1.0, 1.0, 1.0, 1.0, 1.0, 1.0, 1.0, 1.0, 1.0, 1.0, 1.0, 1.0, 1.0, 1.0, 1.0, 1.0, 1.0, 1.0, 1.0, 1.0, 1.0, 1.0, 1.0, 1.0, 1.0, 1.0, 1.0, 1.0, 1.0, 1.0, 1.0, 1.0, 1.0, 1.0, 1.0, 1.0, 1.0, 1.0, 1.0, 1.0, 1.0, 1.0, 1.0, 1.0, 1.0, 1.0, 1.0, 1.0, 1.0, 1.0, 1.0, 1.0, 1.0, 1.0, 1.0, 1.0, 1.0, 1.0, 1.0, 1.0, 1.0, 1.0, 1.0, 1.0, 1.0, 1.0, 1.0, 1.0, 1.0, 1.0, 1.0, 1.0, 1.0, 1.0, 1.0, 1.0, 1.0, 1.0, 1.0, 1.0, 1.0, 1.0, 1.0, 1.0, 1.0, 1.0, 1.0, 1.0, 1.0, 1.0, 1.0, 1.0, 1.0, 1.0, 1.0, 1.0, 1.0, 1.0, 1.0, 1.0, 1.0, 1.0, 1.0, 1.0, 1.0, 1.0, 1.0, 1.0, 1.0, 1.0, 1.0, 1.0, 1.0, 1.0, 1.0, 1.0, 1.0, 1.0, 1.0, 1.0, 1.0, 1.0, 1.0, 1.0, 1.0, 1.0, 1.0, 1.0, 1.0, 1.0, 1.0, 1.0, 1.0, 1.0, 1.0, 1.0, 1.0, 1.0, 1.0, 1.0, 1.0, 1.0, 1.0, 1.0, 1.0, 1.0, 1.0, 1.0, 1.0, 1.0, 1.0, 1.0, 1.0, 1.0, 1.0, 1.0, 1.0, 1.0, 1.0, 1.0, 1.0, 1.0, 1.0, 1.0, 1.0, 1.0, 1.0, 1.0, 1.0, 1.0, 1.0, 1.0, 1.0, 1.0, 1.0, 1.0, 1.0, 1.0, 1.0, 1.0, 1.0, 1.0, 1.0, 1.0, 1.0, 1.0, 1.0, 1.0, 1.0, 1.0, 1.0, 1.0, 1.0, 1.0, 1.0, 1.0, 1.0, 1.0, 1.0, 1.0, 1.0, 1.0, 1.0, 1.0, 1.0, 1.0, 1.0, 1.0, 1.0, 1.0, 1.0, 1.0, 1.0, 1.0, 1.0, 1.0, 1.0, 1.0, 1.0, 1.0, 1.0, 1.0, 1.0, 1.0, 1.0, 1.0, 1.0, 1.0, 1.0, 1.0, 1.0, 1.0, 1.0, 1.0, 1.0, 1.0, 1.0, 1.0, 1.0, 1.0, 1.0, 1.0, 1.0, 1.0, 1.0, 1.0, 1.0, 1.0, 1.0, 1.0, 1.0, 1.0, 1.0, 1.0, 1.0, 1.0, 1.0, 1.0, 1.0, 1.0, 1.0, 1.0, 1.0, 1.0, 1.0, 1.0, 1.0, 1.0, 1.0, 1.0, 1.0, 1.0, 1.0, 1.0, 1.0, 1.0, 1.0, 1.0, 1.0, 1.0, 1.0, 1.0, 1.0, 1.0, 1.0, 1.0, 1.0, 1.0, 1.0, 1.0, 1.0, 1.0, 1.0, 1.0, 1.0, 1.0, 1.0, 1.0, 1.0, 1.0, 1.0, 1.0, 1.0, 1.0, 1.0, 1.0, 1.0, 1.0, 1.0, 1.0, 1.0, 1.0, 1.0, 1.0, 1.0, 1.0, 1.0, 1.0, 1.0, 1.0, 1.0, 1.0, 1.0, 1.0, 1.0, 1.0, 1.0, 1.0, 1.0, 1.0, 1.0, 1.0, 1.0, 1.0, 1.0, 1.0, 1.0, 1.0, 1.0, 1.0, 1.0, 1.0, 1.0, 1.0, 1.0, 1.0, 1.0, 1.0, 1.0, 1.0, 1.0, 1.0, 1.0, 1.0, 1.0, 1.0, 1.0, 1.0, 1.0, 1.0, 1.0, 1.0, 1.0, 1.0, 1.0, 1.0, 1.0, 1.0, 1.0, 1.0, 1.0, 1.0, 1.0, 1.0, 1.0, 1.0, 1.0, 1.0, 1.0, 1.0, 1.0, 1.0, 1.0, 1.0, 1.0, 1.0, 1.0, 1.0, 1.0, 1.0, 1.0, 1.0, 1.0, 1.0, 1.0, 1.0, 1.0, 1.0, 1.0, 1.0, 1.0, 1.0, 1.0, 1.0, 1.0, 1.0, 1.0, 1.0, 1.0, 1.0, 1.0, 1.0, 1.0, 1.0, 1.0, 1.0, 1.0, 1.0, 1.0, 1.0, 1.0, 1.0, 1.0, 1.0, 1.0, 1.0, 1.0, 1.0, 1.0, 1.0, 1.0, 1.0, 1.0, 1.0, 1.0, 1.0, 1.0, 1.0, 1.0, 1.0, 1.0, 1.0, 1.0, 1.0, 1.0, 1.0, 1.0, 1.0, 1.0, 1.0, 1.0, 1.0, 1.0, 1.0, 1.0, 1.0, 1.0, 1.0, 1.0, 1.0, 1.0, 1.0, 1.0, 1.0, 1.0, 1.0, 1.0, 1.0, 1.0, 1.0, 1.0, 1.0, 1.0, 1.0, 1.0, 1.0, 1.0, 1.0, 1.0, 1.0, 1.0, 1.0, 1.0, 1.0, 1.0, 1.0, 1.0, 1.0, 1.0, 1.0, 1.0, 1.0, 1.0, 1.0, 1.0, 1.0, 1.0, 1.0, 1.0, 1.0, 1.0, 1.0, 1.0, 1.0, 1.0, 1.0, 1.0, 1.0, 1.0, 1.0, 1.0, 1.0, 1.0, 1.0, 1.0, 1.0, 1.0, 1.0, 1.0, 1.0, 1.0, 1.0, 1.0, 1.0, 1.0, 1.0, 1.0, 1.0, 1.0, 1.0, 1.0, 1.0, 1.0, 1.0, 1.0, 1.0, 1.0, 1.0, 1.0, 1.0, 1.0, 1.0, 1.0, 1.0, 1.0, 1.0, 1.0, 1.0, 1.0, 1.0, 1.0, 1.0, 1.0, 1.0, 1.0, 1.0, 1.0, 1.0, 1.0, 1.0, 1.0, 1.0, 1.0, 1.0, 1.0, 1.0, 1.0, 1.0, 1.0, 1.0, 1.0, 1.0, 1.0, 1.0, 1.0, 1.0, 1.0, 1.0, 1.0, 1.0, 1.0, 1.0, 1.0, 1.0, 1.0, 1.0, 1.0, 1.0, 1.0, 1.0, 1.0, 1.0, 1.0, 1.0, 1.0, 1.0, 1.0, 1.0, 1.0, 1.0, 1.0, 1.0, 1.0, 1.0, 1.0, 1.0, 1.0, 1.0, 1.0, 1.0, 1.0, 1.0, 1.0, 1.0, 1.0, 1.0, 1.0, 1.0, 1.0, 1.0, 1.0, 1.0, 1.0, 1.0, 1.0, 1.0, 1.0, 1.0, 1.0, 1.0, 1.0, 1.0, 1.0, 1.0, 1.0, 1.0, 1.0, 1.0, 1.0, 1.0, 1.0, 1.0, 1.0, 1.0, 1.0, 1.0, 1.0, 1.0, 1.0, 1.0, 1.0, 1.0, 1.0, 1.0, 1.0, 1.0, 1.0, 1.0, 1.0, 1.0, 1.0, 1.0, 1.0, 1.0, 1.0, 1.0, 1.0, 1.0, 1.0, 1.0, 1.0, 1.0, 1.0, 1.0, 1.0, 1.0, 1.0, 1.0, 1.0, 1.0, 1.0, 1.0, 1.0, 1.0, 1.0, 1.0, 1.0, 1.0, 1.0, 1.0, 1.0, 1.0, 1.0, 1.0, 1.0, 1.0, 1.0, 1.0, 1.0, 1.0, 1.0, 1.0, 1.0, 1.0, 1.0, 1.0, 1.0, 1.0, 1.0, 1.0, 1.0, 1.0, 1.0, 1.0, 1.0, 1.0, 1.0, 1.0, 1.0, 1.0, 1.0, 1.0, 1.0, 1.0, 1.0, 1.0, 1.0, 1.0, 1.0, 1.0, 1.0, 1.0, 1.0, 1.0, 1.0, 1.0, 1.0, 1.0, 1.0, 1.0, 1.0, 1.0, 1.0, 1.0, 1.0, 1.0, 1.0, 1.0, 1.0, 1.0, 1.0, 1.0, 1.0, 1.0, 1.0, 1.0, 1.0, 1.0, 1.0, 1.0, 1.0, 1.0, 1.0, 1.0, 1.0, 1.0, 1.0, 1.0, 1.0, 1.0, 1.0, 1.0, 1.0, 1.0, 1.0, 1.0, 1.0, 1.0, 1.0, 1.0, 1.0, 1.0, 1.0, 1.0, 1.0, 1.0, 1.0, 1.0, 1.0, 1.0, 1.0, 1.0, 1.0, 1.0, 1.0, 1.0, 1.0, 1.0, 1.0, 1.0, 1.0, 1.0, 1.0, 1.0, 1.0, 1.0, 1.0, 1.0, 1.0, 1.0, 1.0, 1.0, 1.0, 1.0, 1.0, 1.0, 1.0, 1.0, 1.0, 1.0, 1.0, 1.0, 1.0, 1.0, 1.0, 1.0, 1.0, 1.0, 1.0, 1.0, 1.0, 1.0, 1.0, 1.0, 1.0, 1.0, 1.0, 1.0, 1.0, 1.0, 1.0, 1.0, 1.0, 1.0, 1.0, 1.0, 1.0, 1.0, 1.0, 1.0, 1.0, 1.0, 1.0, 1.0, 1.0, 1.0, 1.0, 1.0, 1.0, 1.0, 1.0, 1.0, 1.0, 1.0, 1.0, 1.0, 1.0, 1.0, 1.0, 1.0, 1.0, 1.0, 1.0, 1.0, 1.0, 1.0, 1.0, 1.0, 1.0, 1.0, 1.0, 1.0, 1.0, 1.0, 1.0, 1.0, 1.0, 1.0, 1.0, 1.0, 1.0, 1.0, 1.0, 1.0, 1.0, 1.0, 1.0, 1.0, 1.0, 1.0, 1.0, 1.0, 1.0, 1.0, 1.0, 1.0, 1.0, 1.0, 1.0, 1.0, 1.0, 1.0, 1.0, 1.0, 1.0, 1.0, 1.0, 1.0, 1.0, 1.0, 1.0, 1.0, 1.0, 1.0, 1.0, 1.0, 1.0, 1.0, 1.0, 1.0, 1.0, 1.0, 1.0, 1.0, 1.0, 1.0, 1.0, 1.0, 1.0, 1.0, 1.0, 1.0, 1.0, 1.0, 1.0, 1.0, 1.0, 1.0, 1.0, 1.0, 1.0, 1.0, 1.0, 1.0, 1.0, 1.0, 1.0, 1.0, 1.0, 1.0, 1.0, 1.0, 1.0, 1.0, 1.0, 1.0, 1.0, 1.0, 1.0, 1.0, 1.0, 1.0, 1.0, 1.0, 1.0, 1.0, 1.0, 1.0, 1.0, 1.0, 1.0, 1.0, 1.0, 1.0, 1.0, 1.0, 1.0, 1.0, 1.0, 1.0, 1.0, 1.0, 1.0, 1.0, 1.0, 1.0, 1.0, 1.0, 1.0, 1.0, 1.0, 1.0, 1.0, 1.0, 1.0, 1.0, 1.0, 1.0, 1.0, 1.0, 1.0, 1.0, 1.0, 1.0, 1.0, 1.0, 1.0, 1.0, 1.0, 1.0, 1.0, 1.0, 1.0, 1.0, 1.0, 1.0, 1.0, 1.0, 1.0, 1.0, 1.0, 1.0, 1.0, 1.0, 1.0, 1.0, 1.0, 1.0, 1.0, 1.0, 1.0, 1.0, 1.0, 1.0, 1.0, 1.0, 1.0, 1.0, 1.0, 1.0, 1.0, 1.0, 1.0, 1.0, 1.0, 1.0, 1.0, 1.0, 1.0, 1.0, 1.0, 1.0, 1.0, 1.0, 1.0, 1.0, 1.0, 1.0, 1.0, 1.0, 1.0, 1.0, 1.0, 1.0, 1.0, 1.0, 1.0])
me_cube_004.materials.append(mat_silver)
me_cube_004.materials.append(mat_dark_navy)
me_cube_004.materials.append(mat_red)
me_cube_004.materials.append(mat_white_paint)
me_cube_004.materials.append(mat_dark_grey)
me_cube_004.materials.append(mat_black_001)
me_cube_004.use_remesh_preserve_volume = False
me_cube_004.use_remesh_preserve_attributes = False
me_cube_004.use_mirror_vertex_groups = False
me_cube_004.update()

# ---- objects
ob_cube_004 = bpy.data.objects.new('Cube.004', me_cube_004)

# ---- transforms, parenting, visibility, modifiers, constraints
ob_cube_004.location = (0.0, 0.0, 0.0)
ob_cube_004.rotation_euler = (0.0, -0.0, 1.571)
ob_cube_004.scale = (2.8, 2.8, 2.8)
ob_cube_004.lineart.crease_threshold = 0.0

# ---- collection membership
col_collection_1.objects.link(ob_cube_004)

# ---- scene / render settings (as saved in the file)
scene.frame_start = 1; scene.frame_end = 250; scene.frame_set(1)
scene.render.engine = 'CYCLES'
scene.render.resolution_percentage = 50
scene.render.dither_intensity = 0.0
scene.cycles.use_denoising = False
scene.cycles.samples = 128
scene.cycles.sampling_pattern = 'TABULATED_SOBOL'
scene.cycles.use_adaptive_sampling = False
scene.cycles.use_light_tree = False
scene.cycles.blur_glossy = 0.0
scene.cycles.sample_clamp_indirect = 0.0
scene.view_settings.view_transform = 'Standard'
bpy.context.view_layer.update()

# ---- added for rendering (the .blend has no active camera): camera
cam_auto = bpy.data.cameras.new('AutoCamera')
cam_auto.lens = 50.0
cam_auto.sensor_width = 36.0
cam_auto.clip_end = 1000.0
ob_auto_camera = bpy.data.objects.new('AutoCamera', cam_auto)
scene.collection.objects.link(ob_auto_camera)
ob_auto_camera.location = (24.5714, -29.4857, 23.5771)
ob_auto_camera.rotation_euler = (1.09748, -7.21219e-08, 0.694738)
scene.camera = ob_auto_camera
bpy.context.view_layer.update()
